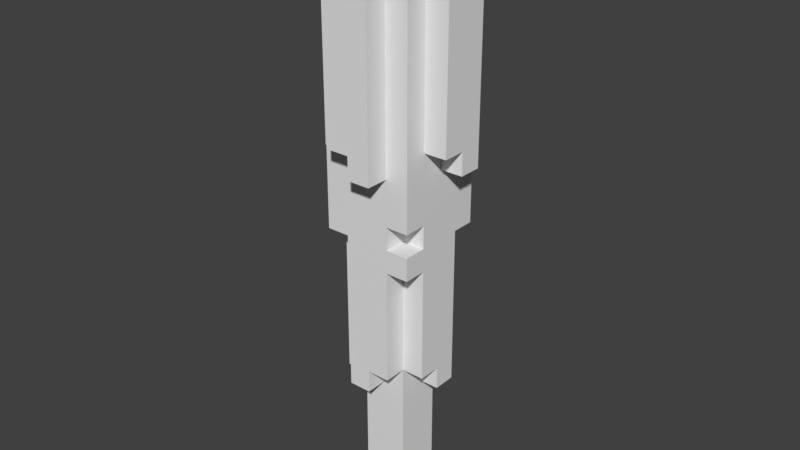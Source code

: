 # Source: Ogre_Club.blend  (saved by Blender 2.79.0; exported with 4.5.12 LTS)
import bpy
from mathutils import Matrix  # noqa: F401  (used for matrix-valued properties, if any)

bpy.ops.wm.read_factory_settings(use_empty=True)
scene = bpy.context.scene
scene.name = 'Scene'

# ---- collections
col_collection_1 = bpy.data.collections.new('Collection 1'); scene.collection.children.link(col_collection_1)
col_collection_2 = bpy.data.collections.new('Collection 2'); scene.collection.children.link(col_collection_2)
col_collection_3 = bpy.data.collections.new('Collection 3'); scene.collection.children.link(col_collection_3)
col_collection_4 = bpy.data.collections.new('Collection 4'); scene.collection.children.link(col_collection_4)
col_collection_5 = bpy.data.collections.new('Collection 5'); scene.collection.children.link(col_collection_5)
col_collection_6 = bpy.data.collections.new('Collection 6'); scene.collection.children.link(col_collection_6)
col_collection_7 = bpy.data.collections.new('Collection 7'); scene.collection.children.link(col_collection_7)
col_collection_8 = bpy.data.collections.new('Collection 8'); scene.collection.children.link(col_collection_8)
col_collection_9 = bpy.data.collections.new('Collection 9'); scene.collection.children.link(col_collection_9)
col_collection_10 = bpy.data.collections.new('Collection 10'); scene.collection.children.link(col_collection_10)
col_collection_11 = bpy.data.collections.new('Collection 11'); scene.collection.children.link(col_collection_11)
col_collection_12 = bpy.data.collections.new('Collection 12'); scene.collection.children.link(col_collection_12)
col_collection_13 = bpy.data.collections.new('Collection 13'); scene.collection.children.link(col_collection_13)
col_collection_14 = bpy.data.collections.new('Collection 14'); scene.collection.children.link(col_collection_14)
col_collection_15 = bpy.data.collections.new('Collection 15'); scene.collection.children.link(col_collection_15)
col_collection_16 = bpy.data.collections.new('Collection 16'); scene.collection.children.link(col_collection_16)
col_collection_17 = bpy.data.collections.new('Collection 17'); scene.collection.children.link(col_collection_17)
col_collection_18 = bpy.data.collections.new('Collection 18'); scene.collection.children.link(col_collection_18)
col_collection_19 = bpy.data.collections.new('Collection 19'); scene.collection.children.link(col_collection_19)
col_collection_20 = bpy.data.collections.new('Collection 20'); scene.collection.children.link(col_collection_20)

# ---- world
world_world = bpy.data.worlds.new('World'); scene.world = world_world
world_world.color = (0.05088, 0.05088, 0.05088)
world_world.use_sun_shadow = False
world_world.sun_shadow_jitter_overblur = 0.0
world_world.cycles.sampling_method = 'MANUAL'

# ---- meshes
me_ogre_club = bpy.data.meshes.new('Ogre Club')
me_ogre_club.from_pydata([(-0.0361, -0.0353, -0.5219), (-0.0361, -0.0353, -0.4862), (-0.0361, 0.0003989, -0.4862), (-0.0361, 0.0003989, -0.5219), (-0.0361, 0.0361, -0.4862), (-0.0361, 0.0361, -0.5219), (-0.0361, -0.0353, -0.4505), (-0.0361, 0.0003989, -0.4505), (-0.0361, 0.0361, -0.4505), (-0.0361, -0.0353, -0.4148), (-0.0361, 0.0003989, -0.4148), (-0.0361, 0.0361, -0.4148), (-0.0361, -0.0353, -0.3791), (-0.0361, 0.0003989, -0.3791), (-0.0361, 0.0361, -0.3791), (-0.0361, -0.0353, -0.3434), (-0.0361, 0.0003989, -0.3434), (-0.0361, 0.0361, -0.3434), (-0.0361, -0.0353, -0.3077), (-0.0361, 0.0003989, -0.3077), (-0.0361, 0.0361, -0.3077), (-0.0361, -0.071, -0.3077), (-0.0361, -0.071, -0.272), (-0.0361, -0.0353, -0.272), (-0.0718, -0.0353, -0.3077), (-0.0718, -0.0353, -0.272), (-0.0718, 0.0003989, -0.272), (-0.0718, 0.0003989, -0.3077), (-0.0361, 0.0003989, -0.272), (-0.0361, 0.0361, -0.272), (-0.0361, 0.0718, -0.272), (-0.0361, 0.0718, -0.3077), (-0.0361, -0.071, -0.2363), (-0.0361, -0.0353, -0.2363), (-0.0718, -0.0353, -0.2363), (-0.0718, 0.0003989, -0.2363), (-0.0718, 0.0361, -0.2363), (-0.0718, 0.0361, -0.272), (-0.0361, 0.0361, -0.2363), (-0.0361, 0.0718, -0.2363), (-0.0361, -0.071, -0.2006), (-0.0361, -0.0353, -0.2006), (-0.0718, -0.0353, -0.2006), (-0.0718, 0.0003989, -0.2006), (-0.0718, 0.0361, -0.2006), (-0.0361, 0.0361, -0.2006), (-0.0361, 0.0718, -0.2006), (-0.0361, -0.071, -0.1649), (-0.0361, -0.0353, -0.1649), (-0.0718, -0.0353, -0.1649), (-0.0718, 0.0003989, -0.1649), (-0.0718, 0.0361, -0.1649), (-0.0361, 0.0361, -0.1649), (-0.0361, 0.0718, -0.1649), (-0.0361, -0.071, -0.1292), (-0.0361, -0.0353, -0.1292), (-0.0718, -0.0353, -0.1292), (-0.0718, 0.0003989, -0.1292), (-0.0718, 0.0361, -0.1292), (-0.0361, 0.0361, -0.1292), (-0.0361, 0.0718, -0.1292), (-0.0361, -0.071, -0.09354), (-0.0361, -0.0353, -0.09354), (-0.0718, -0.0353, -0.09354), (-0.0718, 0.0003989, -0.09354), (-0.0718, 0.0361, -0.09354), (-0.0718, 0.0718, -0.09354), (-0.0718, 0.0718, -0.1292), (-0.0361, -0.071, -0.05784), (-0.0361, -0.0353, -0.05784), (-0.0718, -0.0353, -0.05784), (-0.0718, 0.0003989, -0.05784), (-0.0718, 0.0361, -0.05784), (-0.0361, 0.0361, -0.09354), (-0.0361, 0.0361, -0.05784), (-0.0361, 0.0718, -0.05784), (-0.0361, 0.0718, -0.09354), (-0.0718, -0.071, -0.05784), (-0.0718, -0.071, -0.02214), (-0.0718, -0.0353, -0.02214), (-0.0718, 0.0003989, -0.02214), (-0.0718, 0.0361, -0.02214), (-0.0718, 0.0718, -0.02214), (-0.0718, 0.0718, -0.05784), (-0.0718, -0.071, 0.01356), (-0.0718, -0.0353, 0.01356), (-0.0718, 0.0003989, 0.01356), (-0.0718, 0.0361, 0.01356), (-0.0718, 0.0718, 0.01356), (-0.0718, -0.071, 0.04926), (-0.0718, -0.0353, 0.04926), (-0.0718, 0.0003989, 0.04926), (-0.0718, 0.0361, 0.04926), (-0.0718, 0.0718, 0.04926), (-0.0003989, -0.1067, 0.04926), (-0.0003989, -0.1067, 0.08496), (-0.0003989, -0.071, 0.08496), (-0.0003989, -0.071, 0.04926), (-0.0718, -0.071, 0.08496), (-0.0718, -0.0353, 0.08496), (-0.1075, -0.0353, 0.04926), (-0.1075, -0.0353, 0.08496), (-0.1075, 0.0003989, 0.08496), (-0.1075, 0.0003989, 0.04926), (-0.0718, 0.0003989, 0.08496), (-0.0718, 0.0361, 0.08496), (-0.0718, 0.0718, 0.08496), (-0.0361, 0.0718, 0.04926), (-0.0361, 0.0718, 0.08496), (-0.0361, 0.1075, 0.08496), (-0.0361, 0.1075, 0.04926), (-0.0361, -0.1067, 0.08496), (-0.0361, -0.1067, 0.1207), (-0.0361, -0.071, 0.1207), (-0.0361, -0.071, 0.08496), (-0.0718, -0.071, 0.1207), (-0.0718, -0.0353, 0.1207), (-0.1075, -0.0353, 0.1207), (-0.1075, 0.0003989, 0.1207), (-0.1075, 0.0361, 0.1207), (-0.1075, 0.0361, 0.08496), (-0.0718, 0.0361, 0.1207), (-0.0718, 0.0718, 0.1207), (-0.0361, 0.0718, 0.1207), (-0.0361, 0.1075, 0.1207), (-0.0361, -0.1067, 0.1564), (-0.0361, -0.071, 0.1564), (-0.0718, -0.071, 0.1564), (-0.0718, -0.0353, 0.1564), (-0.1075, -0.0353, 0.1564), (-0.1075, 0.0003989, 0.1564), (-0.1075, 0.0361, 0.1564), (-0.0718, 0.0361, 0.1564), (-0.0718, 0.0718, 0.1564), (-0.0361, 0.0718, 0.1564), (-0.0361, 0.1075, 0.1564), (-0.0361, -0.1067, 0.1921), (-0.0361, -0.071, 0.1921), (-0.0718, -0.071, 0.1921), (-0.0718, -0.0353, 0.1921), (-0.1075, -0.0353, 0.1921), (-0.1075, 0.0003989, 0.1921), (-0.1075, 0.0361, 0.1921), (-0.0718, 0.0361, 0.1921), (-0.0718, 0.0718, 0.1921), (-0.0361, 0.0718, 0.1921), (-0.0361, 0.1075, 0.1921), (-0.0361, -0.1067, 0.2278), (-0.0361, -0.071, 0.2278), (-0.0718, -0.071, 0.2278), (-0.0718, -0.0353, 0.2278), (-0.1075, -0.0353, 0.2278), (-0.1075, 0.0003989, 0.2278), (-0.1075, 0.0361, 0.2278), (-0.0718, 0.0361, 0.2278), (-0.0718, 0.0718, 0.2278), (-0.0361, 0.0718, 0.2278), (-0.0361, 0.1075, 0.2278), (-0.0361, -0.1067, 0.2635), (-0.0361, -0.071, 0.2635), (-0.0718, -0.071, 0.2635), (-0.0718, -0.0353, 0.2635), (-0.1075, -0.0353, 0.2635), (-0.1075, 0.0003989, 0.2635), (-0.1075, 0.0361, 0.2635), (-0.0718, 0.0361, 0.2635), (-0.0718, 0.0718, 0.2635), (-0.0361, 0.0718, 0.2635), (-0.0361, 0.1075, 0.2635), (-0.0361, -0.1067, 0.2992), (-0.0361, -0.071, 0.2992), (-0.0718, -0.071, 0.2992), (-0.0718, -0.0353, 0.2992), (-0.1075, -0.0353, 0.2992), (-0.1075, 0.0003989, 0.2992), (-0.1075, 0.0361, 0.2992), (-0.0718, 0.0361, 0.2992), (-0.0718, 0.0718, 0.2992), (-0.0361, 0.0718, 0.2992), (-0.0361, 0.1075, 0.2992), (-0.0003989, -0.1067, 0.2992), (-0.0003989, -0.1067, 0.3349), (-0.0003989, -0.071, 0.3349), (-0.0003989, -0.071, 0.2992), (-0.0718, -0.071, 0.3349), (-0.0718, -0.0353, 0.3349), (-0.0718, 0.0003989, 0.3349), (-0.0718, 0.0003989, 0.2992), (-0.1075, 0.0003989, 0.3349), (-0.1075, 0.0361, 0.3349), (-0.0718, 0.0361, 0.3349), (-0.0718, 0.0718, 0.3349), (-0.0361, 0.0718, 0.3349), (-0.0361, 0.1075, 0.3349), (-0.0718, -0.071, 0.3706), (-0.0718, -0.0353, 0.3706), (-0.0718, 0.0003989, 0.3706), (-0.0718, 0.0361, 0.3706), (-0.0718, 0.0718, 0.3706), (-0.0361, -0.071, 0.3706), (-0.0361, -0.071, 0.4063), (-0.0361, -0.0353, 0.4063), (-0.0361, -0.0353, 0.3706), (-0.0361, 0.0003989, 0.4063), (-0.0361, 0.0003989, 0.3706), (-0.0718, 0.0003989, 0.4063), (-0.0718, 0.0361, 0.4063), (-0.0003989, 0.0361, 0.3706), (-0.0003989, 0.0361, 0.4063), (-0.0003989, 0.0718, 0.4063), (-0.0003989, 0.0718, 0.3706), (0.0353, -0.0353, -0.5219), (0.0353, 0.0003989, -0.5219), (0.0353, 0.0003989, -0.4862), (0.0353, -0.0353, -0.4862), (0.0353, 0.0361, -0.5219), (0.0353, 0.0361, -0.4862), (0.0353, 0.0003989, -0.4505), (0.0353, -0.0353, -0.4505), (0.0353, 0.0361, -0.4505), (0.0353, 0.0003989, -0.4148), (0.0353, -0.0353, -0.4148), (0.0353, 0.0361, -0.4148), (0.0353, 0.0003989, -0.3791), (0.0353, -0.0353, -0.3791), (0.0353, 0.0361, -0.3791), (0.0353, 0.0003989, -0.3434), (0.0353, -0.0353, -0.3434), (0.0353, 0.0361, -0.3434), (0.0353, 0.0003989, -0.3077), (0.0353, -0.0353, -0.3077), (0.0353, 0.0361, -0.3077), (-0.0003989, -0.071, -0.3077), (-0.0003989, -0.0353, -0.3077), (-0.0003989, -0.0353, -0.272), (-0.0003989, -0.071, -0.272), (0.0353, 0.0003989, -0.272), (0.0353, -0.0353, -0.272), (0.071, 0.0003989, -0.3077), (0.071, 0.0361, -0.3077), (0.071, 0.0361, -0.272), (0.071, 0.0003989, -0.272), (-0.0003989, 0.0361, -0.3077), (-0.0003989, 0.0718, -0.3077), (-0.0003989, 0.0718, -0.272), (-0.0003989, 0.0361, -0.272), (0.0353, -0.071, -0.272), (0.0353, -0.0353, -0.2363), (0.0353, -0.071, -0.2363), (0.071, -0.0353, -0.272), (0.071, 0.0003989, -0.2363), (0.071, -0.0353, -0.2363), (0.071, 0.0361, -0.2363), (0.0353, 0.0361, -0.272), (0.0353, 0.0718, -0.272), (0.0353, 0.0718, -0.2363), (0.0353, 0.0361, -0.2363), (0.0353, -0.0353, -0.2006), (0.0353, -0.071, -0.2006), (0.071, 0.0003989, -0.2006), (0.071, -0.0353, -0.2006), (0.071, 0.0361, -0.2006), (0.0353, 0.0718, -0.2006), (0.0353, 0.0361, -0.2006), (0.0353, -0.0353, -0.1649), (0.0353, -0.071, -0.1649), (0.071, 0.0003989, -0.1649), (0.071, -0.0353, -0.1649), (0.071, 0.0361, -0.1649), (0.0353, 0.0718, -0.1649), (0.0353, 0.0361, -0.1649), (0.0353, -0.0353, -0.1292), (0.0353, -0.071, -0.1292), (0.071, 0.0003989, -0.1292), (0.071, -0.0353, -0.1292), (0.071, 0.0361, -0.1292), (0.0353, 0.0718, -0.1292), (0.0353, 0.0361, -0.1292), (0.0353, -0.0353, -0.09354), (0.0353, -0.071, -0.09354), (0.071, 0.0003989, -0.09354), (0.071, -0.0353, -0.09354), (0.071, 0.0361, -0.09354), (0.0353, 0.0718, -0.09354), (0.0353, 0.0361, -0.09354), (0.071, -0.071, -0.09354), (0.071, -0.0353, -0.05784), (0.071, -0.071, -0.05784), (0.071, 0.0003989, -0.05784), (0.071, 0.0361, -0.05784), (0.0353, 0.0718, -0.05784), (0.0353, 0.0361, -0.05784), (0.0353, -0.071, -0.05784), (0.0353, -0.0353, -0.05784), (0.0353, -0.0353, -0.02214), (0.0353, -0.071, -0.02214), (0.071, 0.0003989, -0.02214), (0.071, -0.0353, -0.02214), (0.071, 0.0361, -0.02214), (0.071, 0.0718, -0.05784), (0.071, 0.0718, -0.02214), (0.071, -0.071, -0.02214), (0.071, -0.0353, 0.01356), (0.071, -0.071, 0.01356), (0.071, 0.0003989, 0.01356), (0.071, 0.0361, 0.01356), (0.071, 0.0718, 0.01356), (0.071, -0.0353, 0.04926), (0.071, -0.071, 0.04926), (0.071, 0.0003989, 0.04926), (0.071, 0.0361, 0.04926), (0.071, 0.0718, 0.04926), (0.0353, -0.1067, 0.04926), (0.0353, -0.071, 0.04926), (0.0353, -0.071, 0.08496), (0.0353, -0.1067, 0.08496), (0.071, -0.0353, 0.08496), (0.071, -0.071, 0.08496), (0.071, 0.0003989, 0.08496), (0.1067, 0.0003989, 0.04926), (0.1067, 0.0361, 0.04926), (0.1067, 0.0361, 0.08496), (0.1067, 0.0003989, 0.08496), (0.071, 0.0718, 0.08496), (0.071, 0.0361, 0.08496), (-0.0003989, 0.0718, 0.04926), (-0.0003989, 0.1075, 0.04926), (-0.0003989, 0.1075, 0.08496), (-0.0003989, 0.0718, 0.08496), (0.0353, -0.071, 0.1207), (0.0353, -0.1067, 0.1207), (0.071, -0.0353, 0.1207), (0.071, -0.071, 0.1207), (0.1067, -0.0353, 0.08496), (0.1067, 0.0003989, 0.1207), (0.1067, -0.0353, 0.1207), (0.1067, 0.0361, 0.1207), (0.071, 0.0718, 0.1207), (0.071, 0.0361, 0.1207), (0.0353, 0.0718, 0.08496), (0.0353, 0.1075, 0.08496), (0.0353, 0.1075, 0.1207), (0.0353, 0.0718, 0.1207), (0.0353, -0.071, 0.1564), (0.0353, -0.1067, 0.1564), (0.071, -0.0353, 0.1564), (0.071, -0.071, 0.1564), (0.1067, 0.0003989, 0.1564), (0.1067, -0.0353, 0.1564), (0.1067, 0.0361, 0.1564), (0.071, 0.0718, 0.1564), (0.071, 0.0361, 0.1564), (0.0353, 0.1075, 0.1564), (0.0353, 0.0718, 0.1564), (0.0353, -0.071, 0.1921), (0.0353, -0.1067, 0.1921), (0.071, -0.0353, 0.1921), (0.071, -0.071, 0.1921), (0.1067, 0.0003989, 0.1921), (0.1067, -0.0353, 0.1921), (0.1067, 0.0361, 0.1921), (0.071, 0.0718, 0.1921), (0.071, 0.0361, 0.1921), (0.0353, 0.1075, 0.1921), (0.0353, 0.0718, 0.1921), (0.0353, -0.071, 0.2278), (0.0353, -0.1067, 0.2278), (0.071, -0.0353, 0.2278), (0.071, -0.071, 0.2278), (0.1067, 0.0003989, 0.2278), (0.1067, -0.0353, 0.2278), (0.1067, 0.0361, 0.2278), (0.071, 0.0718, 0.2278), (0.071, 0.0361, 0.2278), (0.0353, 0.1075, 0.2278), (0.0353, 0.0718, 0.2278), (0.0353, -0.071, 0.2635), (0.0353, -0.1067, 0.2635), (0.071, -0.0353, 0.2635), (0.071, -0.071, 0.2635), (0.1067, 0.0003989, 0.2635), (0.1067, -0.0353, 0.2635), (0.1067, 0.0361, 0.2635), (0.071, 0.0718, 0.2635), (0.071, 0.0361, 0.2635), (0.0353, 0.1075, 0.2635), (0.0353, 0.0718, 0.2635), (0.0353, -0.071, 0.2992), (0.0353, -0.1067, 0.2992), (0.071, -0.0353, 0.2992), (0.071, -0.071, 0.2992), (0.1067, 0.0003989, 0.2992), (0.1067, -0.0353, 0.2992), (0.1067, 0.0361, 0.2992), (0.071, 0.0718, 0.2992), (0.071, 0.0361, 0.2992), (0.0353, 0.1075, 0.2992), (0.0353, 0.0718, 0.2992), (0.0353, -0.071, 0.3349), (0.0353, -0.1067, 0.3349), (0.071, -0.0353, 0.3349), (0.071, -0.071, 0.3349), (0.1067, 0.0003989, 0.3349), (0.1067, -0.0353, 0.3349), (0.071, 0.0003989, 0.2992), (0.071, 0.0361, 0.3349), (0.071, 0.0003989, 0.3349), (0.071, 0.0718, 0.3349), (-0.0003989, 0.0718, 0.2992), (-0.0003989, 0.1075, 0.2992), (-0.0003989, 0.1075, 0.3349), (-0.0003989, 0.0718, 0.3349), (0.071, -0.0353, 0.3706), (0.071, -0.071, 0.3706), (0.071, 0.0003989, 0.3706), (0.071, 0.0361, 0.3706), (0.071, 0.0718, 0.3706), (-0.0003989, -0.071, 0.3706), (-0.0003989, -0.0353, 0.3706), (-0.0003989, -0.0353, 0.4063), (-0.0003989, -0.071, 0.4063), (0.0353, -0.0353, 0.3706), (0.0353, 0.0003989, 0.3706), (0.0353, 0.0003989, 0.4063), (0.0353, -0.0353, 0.4063), (0.071, 0.0361, 0.4063), (0.071, 0.0003989, 0.4063), (0.0353, 0.0361, 0.3706), (0.0353, 0.0718, 0.3706), (0.0353, 0.0718, 0.4063), (0.0353, 0.0361, 0.4063), (-0.0003989, -0.0353, -0.5219), (-0.0003989, -0.0353, -0.4862), (-0.0003989, -0.0353, -0.4505), (-0.0003989, -0.0353, -0.4148), (-0.0003989, -0.0353, -0.3791), (-0.0003989, -0.0353, -0.3434), (-0.0003989, -0.071, -0.2363), (-0.0003989, -0.071, -0.2006), (-0.0003989, -0.071, -0.1649), (-0.0003989, -0.071, -0.1292), (-0.0003989, -0.071, -0.09354), (-0.0003989, -0.071, -0.05784), (-0.0361, -0.071, -0.02214), (-0.0003989, -0.071, -0.02214), (-0.0361, -0.071, 0.01356), (-0.0003989, -0.071, 0.01356), (0.0353, -0.071, 0.01356), (-0.0361, -0.071, 0.04926), (-0.0003989, -0.1067, 0.1207), (-0.0003989, -0.1067, 0.1564), (-0.0003989, -0.1067, 0.1921), (-0.0003989, -0.1067, 0.2278), (-0.0003989, -0.1067, 0.2635), (-0.0361, -0.071, 0.3349), (0.0353, -0.071, 0.3706), (-0.0003989, 0.0361, -0.4862), (-0.0003989, 0.0361, -0.5219), (-0.0003989, 0.0361, -0.4505), (-0.0003989, 0.0361, -0.4148), (-0.0003989, 0.0361, -0.3791), (-0.0003989, 0.0361, -0.3434), (-0.0003989, 0.0718, -0.2363), (-0.0003989, 0.0718, -0.2006), (-0.0003989, 0.0718, -0.1649), (-0.0003989, 0.0718, -0.1292), (-0.0003989, 0.0718, -0.09354), (-0.0003989, 0.0718, -0.05784), (-0.0361, 0.0718, -0.02214), (-0.0003989, 0.0718, -0.02214), (0.0353, 0.0718, -0.02214), (-0.0361, 0.0718, 0.01356), (-0.0003989, 0.0718, 0.01356), (0.0353, 0.0718, 0.01356), (0.0353, 0.0718, 0.04926), (-0.0003989, 0.1075, 0.1207), (-0.0003989, 0.1075, 0.1564), (-0.0003989, 0.1075, 0.1921), (-0.0003989, 0.1075, 0.2278), (-0.0003989, 0.1075, 0.2635), (0.0353, 0.0718, 0.3349), (-0.0361, 0.0718, 0.3706), (-0.0361, 0.0361, 0.4063), (-0.0361, 0.0361, 0.3706), (-0.0003989, 0.0003989, -0.5219), (-0.0003989, 0.0003989, 0.4063)], [], [(0, 1, 2, 3), (3, 2, 4, 5), (1, 6, 7, 2), (2, 7, 8, 4), (6, 9, 10, 7), (7, 10, 11, 8), (9, 12, 13, 10), (10, 13, 14, 11), (12, 15, 16, 13), (13, 16, 17, 14), (15, 18, 19, 16), (16, 19, 20, 17), (21, 22, 23, 18), (24, 25, 26, 27), (19, 28, 29, 20), (20, 29, 30, 31), (22, 32, 33, 23), (25, 34, 35, 26), (26, 35, 36, 37), (29, 38, 39, 30), (32, 40, 41, 33), (34, 42, 43, 35), (35, 43, 44, 36), (38, 45, 46, 39), (40, 47, 48, 41), (42, 49, 50, 43), (43, 50, 51, 44), (45, 52, 53, 46), (47, 54, 55, 48), (49, 56, 57, 50), (50, 57, 58, 51), (52, 59, 60, 53), (54, 61, 62, 55), (56, 63, 64, 57), (57, 64, 65, 58), (58, 65, 66, 67), (61, 68, 69, 62), (63, 70, 71, 64), (64, 71, 72, 65), (73, 74, 75, 76), (77, 78, 79, 70), (70, 79, 80, 71), (71, 80, 81, 72), (72, 81, 82, 83), (78, 84, 85, 79), (79, 85, 86, 80), (80, 86, 87, 81), (81, 87, 88, 82), (84, 89, 90, 85), (85, 90, 91, 86), (86, 91, 92, 87), (87, 92, 93, 88), (94, 95, 96, 97), (89, 98, 99, 90), (100, 101, 102, 103), (91, 104, 105, 92), (92, 105, 106, 93), (107, 108, 109, 110), (111, 112, 113, 114), (98, 115, 116, 99), (101, 117, 118, 102), (102, 118, 119, 120), (105, 121, 122, 106), (108, 123, 124, 109), (112, 125, 126, 113), (115, 127, 128, 116), (117, 129, 130, 118), (118, 130, 131, 119), (121, 132, 133, 122), (123, 134, 135, 124), (125, 136, 137, 126), (127, 138, 139, 128), (129, 140, 141, 130), (130, 141, 142, 131), (132, 143, 144, 133), (134, 145, 146, 135), (136, 147, 148, 137), (138, 149, 150, 139), (140, 151, 152, 141), (141, 152, 153, 142), (143, 154, 155, 144), (145, 156, 157, 146), (147, 158, 159, 148), (149, 160, 161, 150), (151, 162, 163, 152), (152, 163, 164, 153), (154, 165, 166, 155), (156, 167, 168, 157), (158, 169, 170, 159), (160, 171, 172, 161), (162, 173, 174, 163), (163, 174, 175, 164), (165, 176, 177, 166), (167, 178, 179, 168), (180, 181, 182, 183), (171, 184, 185, 172), (172, 185, 186, 187), (174, 188, 189, 175), (176, 190, 191, 177), (178, 192, 193, 179), (184, 194, 195, 185), (185, 195, 196, 186), (186, 196, 197, 190), (190, 197, 198, 191), (199, 200, 201, 202), (202, 201, 203, 204), (196, 205, 206, 197), (207, 208, 209, 210), (211, 212, 213, 214), (212, 215, 216, 213), (214, 213, 217, 218), (213, 216, 219, 217), (218, 217, 220, 221), (217, 219, 222, 220), (221, 220, 223, 224), (220, 222, 225, 223), (224, 223, 226, 227), (223, 225, 228, 226), (227, 226, 229, 230), (226, 228, 231, 229), (232, 233, 234, 235), (230, 229, 236, 237), (238, 239, 240, 241), (242, 243, 244, 245), (246, 237, 247, 248), (249, 241, 250, 251), (241, 240, 252, 250), (253, 254, 255, 256), (248, 247, 257, 258), (251, 250, 259, 260), (250, 252, 261, 259), (256, 255, 262, 263), (258, 257, 264, 265), (260, 259, 266, 267), (259, 261, 268, 266), (263, 262, 269, 270), (265, 264, 271, 272), (267, 266, 273, 274), (266, 268, 275, 273), (270, 269, 276, 277), (272, 271, 278, 279), (274, 273, 280, 281), (273, 275, 282, 280), (277, 276, 283, 284), (285, 281, 286, 287), (281, 280, 288, 286), (280, 282, 289, 288), (284, 283, 290, 291), (292, 293, 294, 295), (286, 288, 296, 297), (288, 289, 298, 296), (289, 299, 300, 298), (301, 297, 302, 303), (297, 296, 304, 302), (296, 298, 305, 304), (298, 300, 306, 305), (303, 302, 307, 308), (302, 304, 309, 307), (304, 305, 310, 309), (305, 306, 311, 310), (312, 313, 314, 315), (308, 307, 316, 317), (307, 309, 318, 316), (319, 320, 321, 322), (310, 311, 323, 324), (325, 326, 327, 328), (315, 314, 329, 330), (317, 316, 331, 332), (333, 322, 334, 335), (322, 321, 336, 334), (324, 323, 337, 338), (339, 340, 341, 342), (330, 329, 343, 344), (332, 331, 345, 346), (335, 334, 347, 348), (334, 336, 349, 347), (338, 337, 350, 351), (342, 341, 352, 353), (344, 343, 354, 355), (346, 345, 356, 357), (348, 347, 358, 359), (347, 349, 360, 358), (351, 350, 361, 362), (353, 352, 363, 364), (355, 354, 365, 366), (357, 356, 367, 368), (359, 358, 369, 370), (358, 360, 371, 369), (362, 361, 372, 373), (364, 363, 374, 375), (366, 365, 376, 377), (368, 367, 378, 379), (370, 369, 380, 381), (369, 371, 382, 380), (373, 372, 383, 384), (375, 374, 385, 386), (377, 376, 387, 388), (379, 378, 389, 390), (381, 380, 391, 392), (380, 382, 393, 391), (384, 383, 394, 395), (386, 385, 396, 397), (388, 387, 398, 399), (390, 389, 400, 401), (392, 391, 402, 403), (404, 395, 405, 406), (395, 394, 407, 405), (408, 409, 410, 411), (401, 400, 412, 413), (400, 406, 414, 412), (406, 405, 415, 414), (405, 407, 416, 415), (417, 418, 419, 420), (421, 422, 423, 424), (414, 415, 425, 426), (427, 428, 429, 430), (0, 431, 432, 1), (431, 211, 214, 432), (1, 432, 433, 6), (432, 214, 218, 433), (6, 433, 434, 9), (433, 218, 221, 434), (9, 434, 435, 12), (434, 221, 224, 435), (12, 435, 436, 15), (435, 224, 227, 436), (15, 436, 233, 18), (436, 227, 230, 233), (21, 232, 235, 22), (24, 18, 23, 25), (233, 230, 237, 234), (229, 238, 241, 236), (22, 235, 437, 32), (235, 246, 248, 437), (25, 23, 33, 34), (237, 249, 251, 247), (32, 437, 438, 40), (437, 248, 258, 438), (34, 33, 41, 42), (247, 251, 260, 257), (40, 438, 439, 47), (438, 258, 265, 439), (42, 41, 48, 49), (257, 260, 267, 264), (47, 439, 440, 54), (439, 265, 272, 440), (49, 48, 55, 56), (264, 267, 274, 271), (54, 440, 441, 61), (440, 272, 279, 441), (56, 55, 62, 63), (271, 274, 281, 278), (61, 441, 442, 68), (441, 279, 292, 442), (279, 285, 287, 292), (63, 62, 69, 70), (77, 68, 443, 78), (68, 442, 444, 443), (442, 292, 295, 444), (293, 286, 297, 294), (78, 443, 445, 84), (443, 444, 446, 445), (444, 295, 447, 446), (295, 301, 303, 447), (84, 445, 448, 89), (445, 446, 97, 448), (446, 447, 313, 97), (447, 303, 308, 313), (94, 312, 315, 95), (89, 448, 114, 98), (448, 97, 96, 114), (313, 308, 317, 314), (100, 90, 99, 101), (309, 319, 322, 318), (111, 95, 449, 112), (95, 315, 330, 449), (98, 114, 113, 115), (314, 317, 332, 329), (101, 99, 116, 117), (316, 333, 335, 331), (112, 449, 450, 125), (449, 330, 344, 450), (115, 113, 126, 127), (329, 332, 346, 343), (117, 116, 128, 129), (331, 335, 348, 345), (125, 450, 451, 136), (450, 344, 355, 451), (127, 126, 137, 138), (343, 346, 357, 354), (129, 128, 139, 140), (345, 348, 359, 356), (136, 451, 452, 147), (451, 355, 366, 452), (138, 137, 148, 149), (354, 357, 368, 365), (140, 139, 150, 151), (356, 359, 370, 367), (147, 452, 453, 158), (452, 366, 377, 453), (149, 148, 159, 160), (365, 368, 379, 376), (151, 150, 161, 162), (367, 370, 381, 378), (158, 453, 180, 169), (453, 377, 388, 180), (160, 159, 170, 171), (376, 379, 390, 387), (162, 161, 172, 173), (378, 381, 392, 389), (180, 388, 399, 181), (171, 170, 454, 184), (170, 183, 182, 454), (387, 390, 401, 398), (389, 392, 403, 400), (174, 187, 186, 188), (184, 454, 199, 194), (454, 182, 417, 199), (182, 398, 455, 417), (398, 401, 413, 455), (199, 417, 420, 200), (418, 421, 424, 419), (196, 204, 203, 205), (422, 414, 426, 423), (5, 4, 456, 457), (457, 456, 216, 215), (4, 8, 458, 456), (456, 458, 219, 216), (8, 11, 459, 458), (458, 459, 222, 219), (11, 14, 460, 459), (459, 460, 225, 222), (14, 17, 461, 460), (460, 461, 228, 225), (17, 20, 242, 461), (461, 242, 231, 228), (27, 26, 28, 19), (242, 245, 253, 231), (231, 253, 240, 239), (31, 30, 244, 243), (37, 36, 38, 29), (253, 256, 252, 240), (30, 39, 462, 244), (244, 462, 255, 254), (36, 44, 45, 38), (256, 263, 261, 252), (39, 46, 463, 462), (462, 463, 262, 255), (44, 51, 52, 45), (263, 270, 268, 261), (46, 53, 464, 463), (463, 464, 269, 262), (51, 58, 59, 52), (270, 277, 275, 268), (53, 60, 465, 464), (464, 465, 276, 269), (277, 284, 282, 275), (67, 66, 76, 60), (60, 76, 466, 465), (465, 466, 283, 276), (65, 72, 74, 73), (284, 291, 289, 282), (76, 75, 467, 466), (466, 467, 290, 283), (83, 82, 468, 75), (75, 468, 469, 467), (467, 469, 470, 290), (290, 470, 300, 299), (82, 88, 471, 468), (468, 471, 472, 469), (469, 472, 473, 470), (470, 473, 306, 300), (88, 93, 107, 471), (471, 107, 325, 472), (472, 325, 474, 473), (473, 474, 311, 306), (103, 102, 104, 91), (310, 324, 321, 320), (93, 106, 108, 107), (325, 328, 339, 474), (474, 339, 323, 311), (110, 109, 327, 326), (120, 119, 121, 105), (324, 338, 336, 321), (106, 122, 123, 108), (339, 342, 337, 323), (109, 124, 475, 327), (327, 475, 341, 340), (119, 131, 132, 121), (338, 351, 349, 336), (122, 133, 134, 123), (342, 353, 350, 337), (124, 135, 476, 475), (475, 476, 352, 341), (131, 142, 143, 132), (351, 362, 360, 349), (133, 144, 145, 134), (353, 364, 361, 350), (135, 146, 477, 476), (476, 477, 363, 352), (142, 153, 154, 143), (362, 373, 371, 360), (144, 155, 156, 145), (364, 375, 372, 361), (146, 157, 478, 477), (477, 478, 374, 363), (153, 164, 165, 154), (373, 384, 382, 371), (155, 166, 167, 156), (375, 386, 383, 372), (157, 168, 479, 478), (478, 479, 385, 374), (164, 175, 176, 165), (384, 395, 393, 382), (166, 177, 178, 167), (386, 397, 394, 383), (168, 179, 409, 479), (479, 409, 396, 385), (404, 406, 402, 391), (175, 189, 190, 176), (177, 191, 192, 178), (408, 411, 480, 397), (397, 480, 407, 394), (179, 193, 410, 409), (191, 198, 481, 192), (192, 481, 210, 411), (411, 210, 428, 480), (480, 428, 416, 407), (197, 206, 482, 483), (483, 482, 208, 207), (427, 430, 425, 415), (210, 209, 429, 428), (0, 3, 484, 431), (431, 484, 212, 211), (3, 5, 457, 484), (484, 457, 215, 212), (21, 18, 233, 232), (24, 27, 19, 18), (229, 231, 239, 238), (20, 31, 243, 242), (235, 234, 237, 246), (237, 236, 241, 249), (26, 37, 29, 28), (245, 244, 254, 253), (58, 67, 60, 59), (279, 278, 281, 285), (77, 70, 69, 68), (72, 83, 75, 74), (291, 290, 299, 289), (295, 294, 297, 301), (94, 97, 313, 312), (100, 103, 91, 90), (309, 310, 320, 319), (107, 110, 326, 325), (111, 114, 96, 95), (316, 318, 322, 333), (102, 120, 105, 104), (328, 327, 340, 339), (65, 73, 76, 66), (292, 287, 286, 293), (169, 180, 183, 170), (173, 172, 187, 174), (404, 391, 393, 395), (408, 397, 396, 409), (181, 399, 398, 182), (400, 403, 402, 406), (188, 186, 190, 189), (192, 411, 410, 193), (194, 199, 202, 195), (417, 455, 421, 418), (455, 413, 412, 421), (195, 202, 204, 196), (421, 412, 414, 422), (197, 483, 481, 198), (483, 207, 210, 481), (427, 415, 416, 428), (200, 420, 419, 201), (201, 419, 485, 203), (419, 424, 423, 485), (205, 203, 482, 206), (203, 485, 208, 482), (485, 423, 430, 208), (423, 426, 425, 430), (208, 430, 429, 209)])
_ca = me_ogre_club.color_attributes.new('Col', 'BYTE_COLOR', 'CORNER')
_ca.data.foreach_set('color', [0.0999, 0.04817, 0.04817, 1.0, 0.0999, 0.04817, 0.04817, 1.0, 0.0999, 0.04817, 0.04817, 1.0, 0.0999, 0.04817, 0.04817, 1.0, 0.0999, 0.04817, 0.04817, 1.0, 0.0999, 0.04817, 0.04817, 1.0, 0.0999, 0.04817, 0.04817, 1.0, 0.0999, 0.04817, 0.04817, 1.0, 0.0999, 0.04817, 0.04817, 1.0, 0.0999, 0.04817, 0.04817, 1.0, 0.0999, 0.04817, 0.04817, 1.0, 0.0999, 0.04817, 0.04817, 1.0, 0.0999, 0.04817, 0.04817, 1.0, 0.0999, 0.04817, 0.04817, 1.0, 0.0999, 0.04817, 0.04817, 1.0, 0.0999, 0.04817, 0.04817, 1.0, 0.0999, 0.04817, 0.04817, 1.0, 0.0999, 0.04817, 0.04817, 1.0, 0.0999, 0.04817, 0.04817, 1.0, 0.0999, 0.04817, 0.04817, 1.0, 0.0999, 0.04817, 0.04817, 1.0, 0.0999, 0.04817, 0.04817, 1.0, 0.0999, 0.04817, 0.04817, 1.0, 0.0999, 0.04817, 0.04817, 1.0, 0.1946, 0.09084, 0.09084, 1.0, 0.1946, 0.09084, 0.09084, 1.0, 0.1946, 0.09084, 0.09084, 1.0, 0.1946, 0.09084, 0.09084, 1.0, 0.1946, 0.09084, 0.09084, 1.0, 0.1946, 0.09084, 0.09084, 1.0, 0.1946, 0.09084, 0.09084, 1.0, 0.1946, 0.09084, 0.09084, 1.0, 0.2462, 0.2462, 0.2462, 1.0, 0.2462, 0.2462, 0.2462, 1.0, 0.2462, 0.2462, 0.2462, 1.0, 0.2462, 0.2462, 0.2462, 1.0, 0.2462, 0.2462, 0.2462, 1.0, 0.2462, 0.2462, 0.2462, 1.0, 0.2462, 0.2462, 0.2462, 1.0, 0.2462, 0.2462, 0.2462, 1.0, 0.1946, 0.09084, 0.09084, 1.0, 0.1946, 0.09084, 0.09084, 1.0, 0.1946, 0.09084, 0.09084, 1.0, 0.1946, 0.09084, 0.09084, 1.0, 0.1946, 0.09084, 0.09084, 1.0, 0.1946, 0.09084, 0.09084, 1.0, 0.1946, 0.09084, 0.09084, 1.0, 0.1946, 0.09084, 0.09084, 1.0, 0.0999, 0.04817, 0.04817, 1.0, 0.0999, 0.04817, 0.04817, 1.0, 0.0999, 0.04817, 0.04817, 1.0, 0.0999, 0.04817, 0.04817, 1.0, 0.0999, 0.04817, 0.04817, 1.0, 0.0999, 0.04817, 0.04817, 1.0, 0.0999, 0.04817, 0.04817, 1.0, 0.0999, 0.04817, 0.04817, 1.0, 0.0999, 0.04817, 0.04817, 1.0, 0.0999, 0.04817, 0.04817, 1.0, 0.0999, 0.04817, 0.04817, 1.0, 0.0999, 0.04817, 0.04817, 1.0, 0.0999, 0.04817, 0.04817, 1.0, 0.0999, 0.04817, 0.04817, 1.0, 0.0999, 0.04817, 0.04817, 1.0, 0.0999, 0.04817, 0.04817, 1.0, 0.0999, 0.04817, 0.04817, 1.0, 0.0999, 0.04817, 0.04817, 1.0, 0.0999, 0.04817, 0.04817, 1.0, 0.0999, 0.04817, 0.04817, 1.0, 0.0999, 0.04817, 0.04817, 1.0, 0.0999, 0.04817, 0.04817, 1.0, 0.0999, 0.04817, 0.04817, 1.0, 0.0999, 0.04817, 0.04817, 1.0, 0.0999, 0.04817, 0.04817, 1.0, 0.0999, 0.04817, 0.04817, 1.0, 0.0999, 0.04817, 0.04817, 1.0, 0.0999, 0.04817, 0.04817, 1.0, 0.0999, 0.04817, 0.04817, 1.0, 0.0999, 0.04817, 0.04817, 1.0, 0.0999, 0.04817, 0.04817, 1.0, 0.0999, 0.04817, 0.04817, 1.0, 0.0999, 0.04817, 0.04817, 1.0, 0.0999, 0.04817, 0.04817, 1.0, 0.0999, 0.04817, 0.04817, 1.0, 0.0999, 0.04817, 0.04817, 1.0, 0.0999, 0.04817, 0.04817, 1.0, 0.0999, 0.04817, 0.04817, 1.0, 0.0999, 0.04817, 0.04817, 1.0, 0.0999, 0.04817, 0.04817, 1.0, 0.0999, 0.04817, 0.04817, 1.0, 0.0999, 0.04817, 0.04817, 1.0, 0.0999, 0.04817, 0.04817, 1.0, 0.0999, 0.04817, 0.04817, 1.0, 0.0999, 0.04817, 0.04817, 1.0, 0.0999, 0.04817, 0.04817, 1.0, 0.0999, 0.04817, 0.04817, 1.0, 0.0999, 0.04817, 0.04817, 1.0, 0.0999, 0.04817, 0.04817, 1.0, 0.0999, 0.04817, 0.04817, 1.0, 0.0999, 0.04817, 0.04817, 1.0, 0.0999, 0.04817, 0.04817, 1.0, 0.0999, 0.04817, 0.04817, 1.0, 0.0999, 0.04817, 0.04817, 1.0, 0.0999, 0.04817, 0.04817, 1.0, 0.0999, 0.04817, 0.04817, 1.0, 0.0999, 0.04817, 0.04817, 1.0, 0.0999, 0.04817, 0.04817, 1.0, 0.0999, 0.04817, 0.04817, 1.0, 0.0999, 0.04817, 0.04817, 1.0, 0.0999, 0.04817, 0.04817, 1.0, 0.0999, 0.04817, 0.04817, 1.0, 0.0999, 0.04817, 0.04817, 1.0, 0.0999, 0.04817, 0.04817, 1.0, 0.0999, 0.04817, 0.04817, 1.0, 0.0999, 0.04817, 0.04817, 1.0, 0.0999, 0.04817, 0.04817, 1.0, 0.0999, 0.04817, 0.04817, 1.0, 0.0999, 0.04817, 0.04817, 1.0, 0.0999, 0.04817, 0.04817, 1.0, 0.0999, 0.04817, 0.04817, 1.0, 0.0999, 0.04817, 0.04817, 1.0, 0.0999, 0.04817, 0.04817, 1.0, 0.0999, 0.04817, 0.04817, 1.0, 0.0999, 0.04817, 0.04817, 1.0, 0.0999, 0.04817, 0.04817, 1.0, 0.0999, 0.04817, 0.04817, 1.0, 0.0999, 0.04817, 0.04817, 1.0, 0.0999, 0.04817, 0.04817, 1.0, 0.0999, 0.04817, 0.04817, 1.0, 0.0999, 0.04817, 0.04817, 1.0, 0.0999, 0.04817, 0.04817, 1.0, 0.0999, 0.04817, 0.04817, 1.0, 0.0999, 0.04817, 0.04817, 1.0, 0.0999, 0.04817, 0.04817, 1.0, 0.0999, 0.04817, 0.04817, 1.0, 0.0999, 0.04817, 0.04817, 1.0, 0.0999, 0.04817, 0.04817, 1.0, 0.0999, 0.04817, 0.04817, 1.0, 0.0999, 0.04817, 0.04817, 1.0, 0.0999, 0.04817, 0.04817, 1.0, 0.0999, 0.04817, 0.04817, 1.0, 0.0999, 0.04817, 0.04817, 1.0, 0.0999, 0.04817, 0.04817, 1.0, 0.0999, 0.04817, 0.04817, 1.0, 0.0999, 0.04817, 0.04817, 1.0, 0.0999, 0.04817, 0.04817, 1.0, 0.0999, 0.04817, 0.04817, 1.0, 0.0999, 0.04817, 0.04817, 1.0, 0.0999, 0.04817, 0.04817, 1.0, 0.0999, 0.04817, 0.04817, 1.0, 0.0999, 0.04817, 0.04817, 1.0, 0.0999, 0.04817, 0.04817, 1.0, 0.0999, 0.04817, 0.04817, 1.0, 0.0999, 0.04817, 0.04817, 1.0, 0.0999, 0.04817, 0.04817, 1.0, 0.0999, 0.04817, 0.04817, 1.0, 0.0999, 0.04817, 0.04817, 1.0, 0.0999, 0.04817, 0.04817, 1.0, 0.0999, 0.04817, 0.04817, 1.0, 0.0999, 0.04817, 0.04817, 1.0, 0.0999, 0.04817, 0.04817, 1.0, 0.0999, 0.04817, 0.04817, 1.0, 0.0999, 0.04817, 0.04817, 1.0, 0.0999, 0.04817, 0.04817, 1.0, 0.0999, 0.04817, 0.04817, 1.0, 0.0999, 0.04817, 0.04817, 1.0, 0.0999, 0.04817, 0.04817, 1.0, 0.0999, 0.04817, 0.04817, 1.0, 0.0999, 0.04817, 0.04817, 1.0, 0.0999, 0.04817, 0.04817, 1.0, 0.0999, 0.04817, 0.04817, 1.0, 0.0999, 0.04817, 0.04817, 1.0, 0.0999, 0.04817, 0.04817, 1.0, 0.0999, 0.04817, 0.04817, 1.0, 0.0999, 0.04817, 0.04817, 1.0, 0.0999, 0.04817, 0.04817, 1.0, 0.0999, 0.04817, 0.04817, 1.0, 0.0999, 0.04817, 0.04817, 1.0, 0.0999, 0.04817, 0.04817, 1.0, 0.0999, 0.04817, 0.04817, 1.0, 0.0999, 0.04817, 0.04817, 1.0, 0.0999, 0.04817, 0.04817, 1.0, 0.0999, 0.04817, 0.04817, 1.0, 0.0999, 0.04817, 0.04817, 1.0, 0.0999, 0.04817, 0.04817, 1.0, 0.0999, 0.04817, 0.04817, 1.0, 0.0999, 0.04817, 0.04817, 1.0, 0.0999, 0.04817, 0.04817, 1.0, 0.0999, 0.04817, 0.04817, 1.0, 0.0999, 0.04817, 0.04817, 1.0, 0.0999, 0.04817, 0.04817, 1.0, 0.0999, 0.04817, 0.04817, 1.0, 0.0999, 0.04817, 0.04817, 1.0, 0.0999, 0.04817, 0.04817, 1.0, 0.0999, 0.04817, 0.04817, 1.0, 0.0999, 0.04817, 0.04817, 1.0, 0.0999, 0.04817, 0.04817, 1.0, 0.0999, 0.04817, 0.04817, 1.0, 0.0999, 0.04817, 0.04817, 1.0, 0.0999, 0.04817, 0.04817, 1.0, 0.0999, 0.04817, 0.04817, 1.0, 0.0999, 0.04817, 0.04817, 1.0, 0.0999, 0.04817, 0.04817, 1.0, 0.0999, 0.04817, 0.04817, 1.0, 0.0999, 0.04817, 0.04817, 1.0, 0.0999, 0.04817, 0.04817, 1.0, 0.0999, 0.04817, 0.04817, 1.0, 0.0999, 0.04817, 0.04817, 1.0, 0.0999, 0.04817, 0.04817, 1.0, 0.0999, 0.04817, 0.04817, 1.0, 0.0999, 0.04817, 0.04817, 1.0, 0.0999, 0.04817, 0.04817, 1.0, 0.0999, 0.04817, 0.04817, 1.0, 0.0999, 0.04817, 0.04817, 1.0, 0.0999, 0.04817, 0.04817, 1.0, 0.0999, 0.04817, 0.04817, 1.0, 0.0999, 0.04817, 0.04817, 1.0, 0.0999, 0.04817, 0.04817, 1.0, 0.0999, 0.04817, 0.04817, 1.0, 0.0999, 0.04817, 0.04817, 1.0, 0.0999, 0.04817, 0.04817, 1.0, 0.0999, 0.04817, 0.04817, 1.0, 0.0999, 0.04817, 0.04817, 1.0, 0.0999, 0.04817, 0.04817, 1.0, 0.0999, 0.04817, 0.04817, 1.0, 0.0999, 0.04817, 0.04817, 1.0, 0.0999, 0.04817, 0.04817, 1.0, 0.0999, 0.04817, 0.04817, 1.0, 0.0999, 0.04817, 0.04817, 1.0, 0.0999, 0.04817, 0.04817, 1.0, 0.0999, 0.04817, 0.04817, 1.0, 0.0999, 0.04817, 0.04817, 1.0, 0.0999, 0.04817, 0.04817, 1.0, 0.0999, 0.04817, 0.04817, 1.0, 0.0999, 0.04817, 0.04817, 1.0, 0.0999, 0.04817, 0.04817, 1.0, 0.0999, 0.04817, 0.04817, 1.0, 0.0999, 0.04817, 0.04817, 1.0, 0.0999, 0.04817, 0.04817, 1.0, 0.0999, 0.04817, 0.04817, 1.0, 0.0999, 0.04817, 0.04817, 1.0, 0.0999, 0.04817, 0.04817, 1.0, 0.0999, 0.04817, 0.04817, 1.0, 0.0999, 0.04817, 0.04817, 1.0, 0.0999, 0.04817, 0.04817, 1.0, 0.0999, 0.04817, 0.04817, 1.0, 0.0999, 0.04817, 0.04817, 1.0, 0.0999, 0.04817, 0.04817, 1.0, 0.0999, 0.04817, 0.04817, 1.0, 0.0999, 0.04817, 0.04817, 1.0, 0.0999, 0.04817, 0.04817, 1.0, 0.0999, 0.04817, 0.04817, 1.0, 0.0999, 0.04817, 0.04817, 1.0, 0.0999, 0.04817, 0.04817, 1.0, 0.0999, 0.04817, 0.04817, 1.0, 0.0999, 0.04817, 0.04817, 1.0, 0.0999, 0.04817, 0.04817, 1.0, 0.0999, 0.04817, 0.04817, 1.0, 0.0999, 0.04817, 0.04817, 1.0, 0.0999, 0.04817, 0.04817, 1.0, 0.0999, 0.04817, 0.04817, 1.0, 0.0999, 0.04817, 0.04817, 1.0, 0.0999, 0.04817, 0.04817, 1.0, 0.0999, 0.04817, 0.04817, 1.0, 0.0999, 0.04817, 0.04817, 1.0, 0.0999, 0.04817, 0.04817, 1.0, 0.0999, 0.04817, 0.04817, 1.0, 0.0999, 0.04817, 0.04817, 1.0, 0.0999, 0.04817, 0.04817, 1.0, 0.0999, 0.04817, 0.04817, 1.0, 0.0999, 0.04817, 0.04817, 1.0, 0.0999, 0.04817, 0.04817, 1.0, 0.0999, 0.04817, 0.04817, 1.0, 0.0999, 0.04817, 0.04817, 1.0, 0.0999, 0.04817, 0.04817, 1.0, 0.0999, 0.04817, 0.04817, 1.0, 0.0999, 0.04817, 0.04817, 1.0, 0.0999, 0.04817, 0.04817, 1.0, 0.0999, 0.04817, 0.04817, 1.0, 0.0999, 0.04817, 0.04817, 1.0, 0.0999, 0.04817, 0.04817, 1.0, 0.0999, 0.04817, 0.04817, 1.0, 0.0999, 0.04817, 0.04817, 1.0, 0.0999, 0.04817, 0.04817, 1.0, 0.0999, 0.04817, 0.04817, 1.0, 0.0999, 0.04817, 0.04817, 1.0, 0.0999, 0.04817, 0.04817, 1.0, 0.0999, 0.04817, 0.04817, 1.0, 0.0999, 0.04817, 0.04817, 1.0, 0.0999, 0.04817, 0.04817, 1.0, 0.0999, 0.04817, 0.04817, 1.0, 0.0999, 0.04817, 0.04817, 1.0, 0.0999, 0.04817, 0.04817, 1.0, 0.0999, 0.04817, 0.04817, 1.0, 0.0999, 0.04817, 0.04817, 1.0, 0.0999, 0.04817, 0.04817, 1.0, 0.0999, 0.04817, 0.04817, 1.0, 0.0999, 0.04817, 0.04817, 1.0, 0.0999, 0.04817, 0.04817, 1.0, 0.0999, 0.04817, 0.04817, 1.0, 0.0999, 0.04817, 0.04817, 1.0, 0.0999, 0.04817, 0.04817, 1.0, 0.0999, 0.04817, 0.04817, 1.0, 0.0999, 0.04817, 0.04817, 1.0, 0.0999, 0.04817, 0.04817, 1.0, 0.0999, 0.04817, 0.04817, 1.0, 0.0999, 0.04817, 0.04817, 1.0, 0.0999, 0.04817, 0.04817, 1.0, 0.0999, 0.04817, 0.04817, 1.0, 0.0999, 0.04817, 0.04817, 1.0, 0.0999, 0.04817, 0.04817, 1.0, 0.0999, 0.04817, 0.04817, 1.0, 0.0999, 0.04817, 0.04817, 1.0, 0.0999, 0.04817, 0.04817, 1.0, 0.0999, 0.04817, 0.04817, 1.0, 0.0999, 0.04817, 0.04817, 1.0, 0.0999, 0.04817, 0.04817, 1.0, 0.0999, 0.04817, 0.04817, 1.0, 0.0999, 0.04817, 0.04817, 1.0, 0.0999, 0.04817, 0.04817, 1.0, 0.0999, 0.04817, 0.04817, 1.0, 0.0999, 0.04817, 0.04817, 1.0, 0.0999, 0.04817, 0.04817, 1.0, 0.0999, 0.04817, 0.04817, 1.0, 0.0999, 0.04817, 0.04817, 1.0, 0.0999, 0.04817, 0.04817, 1.0, 0.0999, 0.04817, 0.04817, 1.0, 0.0999, 0.04817, 0.04817, 1.0, 0.0999, 0.04817, 0.04817, 1.0, 0.0999, 0.04817, 0.04817, 1.0, 0.0999, 0.04817, 0.04817, 1.0, 0.0999, 0.04817, 0.04817, 1.0, 0.0999, 0.04817, 0.04817, 1.0, 0.0999, 0.04817, 0.04817, 1.0, 0.0999, 0.04817, 0.04817, 1.0, 0.0999, 0.04817, 0.04817, 1.0, 0.0999, 0.04817, 0.04817, 1.0, 0.0999, 0.04817, 0.04817, 1.0, 0.0999, 0.04817, 0.04817, 1.0, 0.0999, 0.04817, 0.04817, 1.0, 0.0999, 0.04817, 0.04817, 1.0, 0.0999, 0.04817, 0.04817, 1.0, 0.0999, 0.04817, 0.04817, 1.0, 0.0999, 0.04817, 0.04817, 1.0, 0.0999, 0.04817, 0.04817, 1.0, 0.0999, 0.04817, 0.04817, 1.0, 0.0999, 0.04817, 0.04817, 1.0, 0.0999, 0.04817, 0.04817, 1.0, 0.0999, 0.04817, 0.04817, 1.0, 0.0999, 0.04817, 0.04817, 1.0, 0.0999, 0.04817, 0.04817, 1.0, 0.0999, 0.04817, 0.04817, 1.0, 0.0999, 0.04817, 0.04817, 1.0, 0.0999, 0.04817, 0.04817, 1.0, 0.0999, 0.04817, 0.04817, 1.0, 0.0999, 0.04817, 0.04817, 1.0, 0.0999, 0.04817, 0.04817, 1.0, 0.0999, 0.04817, 0.04817, 1.0, 0.0999, 0.04817, 0.04817, 1.0, 0.0999, 0.04817, 0.04817, 1.0, 0.0999, 0.04817, 0.04817, 1.0, 0.0999, 0.04817, 0.04817, 1.0, 0.0999, 0.04817, 0.04817, 1.0, 0.0999, 0.04817, 0.04817, 1.0, 0.0999, 0.04817, 0.04817, 1.0, 0.0999, 0.04817, 0.04817, 1.0, 0.0999, 0.04817, 0.04817, 1.0, 0.0999, 0.04817, 0.04817, 1.0, 0.0999, 0.04817, 0.04817, 1.0, 0.0999, 0.04817, 0.04817, 1.0, 0.0999, 0.04817, 0.04817, 1.0, 0.0999, 0.04817, 0.04817, 1.0, 0.0999, 0.04817, 0.04817, 1.0, 0.0999, 0.04817, 0.04817, 1.0, 0.0999, 0.04817, 0.04817, 1.0, 0.0999, 0.04817, 0.04817, 1.0, 0.0999, 0.04817, 0.04817, 1.0, 0.0999, 0.04817, 0.04817, 1.0, 0.0999, 0.04817, 0.04817, 1.0, 0.0999, 0.04817, 0.04817, 1.0, 0.0999, 0.04817, 0.04817, 1.0, 0.0999, 0.04817, 0.04817, 1.0, 0.0999, 0.04817, 0.04817, 1.0, 0.0999, 0.04817, 0.04817, 1.0, 0.0999, 0.04817, 0.04817, 1.0, 0.0999, 0.04817, 0.04817, 1.0, 0.0999, 0.04817, 0.04817, 1.0, 0.0999, 0.04817, 0.04817, 1.0, 0.0999, 0.04817, 0.04817, 1.0, 0.0999, 0.04817, 0.04817, 1.0, 0.0999, 0.04817, 0.04817, 1.0, 0.0999, 0.04817, 0.04817, 1.0, 0.0999, 0.04817, 0.04817, 1.0, 0.0999, 0.04817, 0.04817, 1.0, 0.0999, 0.04817, 0.04817, 1.0, 0.0999, 0.04817, 0.04817, 1.0, 0.0999, 0.04817, 0.04817, 1.0, 0.0999, 0.04817, 0.04817, 1.0, 0.0999, 0.04817, 0.04817, 1.0, 0.0999, 0.04817, 0.04817, 1.0, 0.0999, 0.04817, 0.04817, 1.0, 0.0999, 0.04817, 0.04817, 1.0, 0.0999, 0.04817, 0.04817, 1.0, 0.0999, 0.04817, 0.04817, 1.0, 0.0999, 0.04817, 0.04817, 1.0, 0.0999, 0.04817, 0.04817, 1.0, 0.0999, 0.04817, 0.04817, 1.0, 0.0999, 0.04817, 0.04817, 1.0, 0.0999, 0.04817, 0.04817, 1.0, 0.0999, 0.04817, 0.04817, 1.0, 0.0999, 0.04817, 0.04817, 1.0, 0.0999, 0.04817, 0.04817, 1.0, 0.0999, 0.04817, 0.04817, 1.0, 0.0999, 0.04817, 0.04817, 1.0, 0.0999, 0.04817, 0.04817, 1.0, 0.0999, 0.04817, 0.04817, 1.0, 0.0999, 0.04817, 0.04817, 1.0, 0.0999, 0.04817, 0.04817, 1.0, 0.0999, 0.04817, 0.04817, 1.0, 0.0999, 0.04817, 0.04817, 1.0, 0.0999, 0.04817, 0.04817, 1.0, 0.0999, 0.04817, 0.04817, 1.0, 0.0999, 0.04817, 0.04817, 1.0, 0.0999, 0.04817, 0.04817, 1.0, 0.0999, 0.04817, 0.04817, 1.0, 0.0999, 0.04817, 0.04817, 1.0, 0.0999, 0.04817, 0.04817, 1.0, 0.0999, 0.04817, 0.04817, 1.0, 0.0999, 0.04817, 0.04817, 1.0, 0.0999, 0.04817, 0.04817, 1.0, 0.0999, 0.04817, 0.04817, 1.0, 0.0999, 0.04817, 0.04817, 1.0, 0.0999, 0.04817, 0.04817, 1.0, 0.0999, 0.04817, 0.04817, 1.0, 0.0999, 0.04817, 0.04817, 1.0, 0.0999, 0.04817, 0.04817, 1.0, 0.0999, 0.04817, 0.04817, 1.0, 0.0999, 0.04817, 0.04817, 1.0, 0.0999, 0.04817, 0.04817, 1.0, 0.0999, 0.04817, 0.04817, 1.0, 0.0999, 0.04817, 0.04817, 1.0, 0.0999, 0.04817, 0.04817, 1.0, 0.0999, 0.04817, 0.04817, 1.0, 0.0999, 0.04817, 0.04817, 1.0, 0.0999, 0.04817, 0.04817, 1.0, 0.0999, 0.04817, 0.04817, 1.0, 0.0999, 0.04817, 0.04817, 1.0, 0.0999, 0.04817, 0.04817, 1.0, 0.0999, 0.04817, 0.04817, 1.0, 0.0999, 0.04817, 0.04817, 1.0, 0.0999, 0.04817, 0.04817, 1.0, 0.0999, 0.04817, 0.04817, 1.0, 0.0999, 0.04817, 0.04817, 1.0, 0.0999, 0.04817, 0.04817, 1.0, 0.0999, 0.04817, 0.04817, 1.0, 0.0999, 0.04817, 0.04817, 1.0, 0.0999, 0.04817, 0.04817, 1.0, 0.1946, 0.09084, 0.09084, 1.0, 0.1946, 0.09084, 0.09084, 1.0, 0.1946, 0.09084, 0.09084, 1.0, 0.1946, 0.09084, 0.09084, 1.0, 0.1946, 0.09084, 0.09084, 1.0, 0.1946, 0.09084, 0.09084, 1.0, 0.1946, 0.09084, 0.09084, 1.0, 0.1946, 0.09084, 0.09084, 1.0, 0.2462, 0.2462, 0.2462, 1.0, 0.2462, 0.2462, 0.2462, 1.0, 0.2462, 0.2462, 0.2462, 1.0, 0.2462, 0.2462, 0.2462, 1.0, 0.2462, 0.2462, 0.2462, 1.0, 0.2462, 0.2462, 0.2462, 1.0, 0.2462, 0.2462, 0.2462, 1.0, 0.2462, 0.2462, 0.2462, 1.0, 0.1946, 0.09084, 0.09084, 1.0, 0.1946, 0.09084, 0.09084, 1.0, 0.1946, 0.09084, 0.09084, 1.0, 0.1946, 0.09084, 0.09084, 1.0, 0.1946, 0.09084, 0.09084, 1.0, 0.1946, 0.09084, 0.09084, 1.0, 0.1946, 0.09084, 0.09084, 1.0, 0.1946, 0.09084, 0.09084, 1.0, 0.0999, 0.04817, 0.04817, 1.0, 0.0999, 0.04817, 0.04817, 1.0, 0.0999, 0.04817, 0.04817, 1.0, 0.0999, 0.04817, 0.04817, 1.0, 0.0999, 0.04817, 0.04817, 1.0, 0.0999, 0.04817, 0.04817, 1.0, 0.0999, 0.04817, 0.04817, 1.0, 0.0999, 0.04817, 0.04817, 1.0, 0.0999, 0.04817, 0.04817, 1.0, 0.0999, 0.04817, 0.04817, 1.0, 0.0999, 0.04817, 0.04817, 1.0, 0.0999, 0.04817, 0.04817, 1.0, 0.0999, 0.04817, 0.04817, 1.0, 0.0999, 0.04817, 0.04817, 1.0, 0.0999, 0.04817, 0.04817, 1.0, 0.0999, 0.04817, 0.04817, 1.0, 0.0999, 0.04817, 0.04817, 1.0, 0.0999, 0.04817, 0.04817, 1.0, 0.0999, 0.04817, 0.04817, 1.0, 0.0999, 0.04817, 0.04817, 1.0, 0.0999, 0.04817, 0.04817, 1.0, 0.0999, 0.04817, 0.04817, 1.0, 0.0999, 0.04817, 0.04817, 1.0, 0.0999, 0.04817, 0.04817, 1.0, 0.0999, 0.04817, 0.04817, 1.0, 0.0999, 0.04817, 0.04817, 1.0, 0.0999, 0.04817, 0.04817, 1.0, 0.0999, 0.04817, 0.04817, 1.0, 0.0999, 0.04817, 0.04817, 1.0, 0.0999, 0.04817, 0.04817, 1.0, 0.0999, 0.04817, 0.04817, 1.0, 0.0999, 0.04817, 0.04817, 1.0, 0.0999, 0.04817, 0.04817, 1.0, 0.0999, 0.04817, 0.04817, 1.0, 0.0999, 0.04817, 0.04817, 1.0, 0.0999, 0.04817, 0.04817, 1.0, 0.0999, 0.04817, 0.04817, 1.0, 0.0999, 0.04817, 0.04817, 1.0, 0.0999, 0.04817, 0.04817, 1.0, 0.0999, 0.04817, 0.04817, 1.0, 0.0999, 0.04817, 0.04817, 1.0, 0.0999, 0.04817, 0.04817, 1.0, 0.0999, 0.04817, 0.04817, 1.0, 0.0999, 0.04817, 0.04817, 1.0, 0.0999, 0.04817, 0.04817, 1.0, 0.0999, 0.04817, 0.04817, 1.0, 0.0999, 0.04817, 0.04817, 1.0, 0.0999, 0.04817, 0.04817, 1.0, 0.0999, 0.04817, 0.04817, 1.0, 0.0999, 0.04817, 0.04817, 1.0, 0.0999, 0.04817, 0.04817, 1.0, 0.0999, 0.04817, 0.04817, 1.0, 0.0999, 0.04817, 0.04817, 1.0, 0.0999, 0.04817, 0.04817, 1.0, 0.0999, 0.04817, 0.04817, 1.0, 0.0999, 0.04817, 0.04817, 1.0, 0.0999, 0.04817, 0.04817, 1.0, 0.0999, 0.04817, 0.04817, 1.0, 0.0999, 0.04817, 0.04817, 1.0, 0.0999, 0.04817, 0.04817, 1.0, 0.0999, 0.04817, 0.04817, 1.0, 0.0999, 0.04817, 0.04817, 1.0, 0.0999, 0.04817, 0.04817, 1.0, 0.0999, 0.04817, 0.04817, 1.0, 0.0999, 0.04817, 0.04817, 1.0, 0.0999, 0.04817, 0.04817, 1.0, 0.0999, 0.04817, 0.04817, 1.0, 0.0999, 0.04817, 0.04817, 1.0, 0.0999, 0.04817, 0.04817, 1.0, 0.0999, 0.04817, 0.04817, 1.0, 0.0999, 0.04817, 0.04817, 1.0, 0.0999, 0.04817, 0.04817, 1.0, 0.0999, 0.04817, 0.04817, 1.0, 0.0999, 0.04817, 0.04817, 1.0, 0.0999, 0.04817, 0.04817, 1.0, 0.0999, 0.04817, 0.04817, 1.0, 0.0999, 0.04817, 0.04817, 1.0, 0.0999, 0.04817, 0.04817, 1.0, 0.0999, 0.04817, 0.04817, 1.0, 0.0999, 0.04817, 0.04817, 1.0, 0.0999, 0.04817, 0.04817, 1.0, 0.0999, 0.04817, 0.04817, 1.0, 0.0999, 0.04817, 0.04817, 1.0, 0.0999, 0.04817, 0.04817, 1.0, 0.0999, 0.04817, 0.04817, 1.0, 0.0999, 0.04817, 0.04817, 1.0, 0.0999, 0.04817, 0.04817, 1.0, 0.0999, 0.04817, 0.04817, 1.0, 0.0999, 0.04817, 0.04817, 1.0, 0.0999, 0.04817, 0.04817, 1.0, 0.0999, 0.04817, 0.04817, 1.0, 0.0999, 0.04817, 0.04817, 1.0, 0.0999, 0.04817, 0.04817, 1.0, 0.0999, 0.04817, 0.04817, 1.0, 0.0999, 0.04817, 0.04817, 1.0, 0.0999, 0.04817, 0.04817, 1.0, 0.0999, 0.04817, 0.04817, 1.0, 0.0999, 0.04817, 0.04817, 1.0, 0.0999, 0.04817, 0.04817, 1.0, 0.0999, 0.04817, 0.04817, 1.0, 0.0999, 0.04817, 0.04817, 1.0, 0.0999, 0.04817, 0.04817, 1.0, 0.0999, 0.04817, 0.04817, 1.0, 0.0999, 0.04817, 0.04817, 1.0, 0.0999, 0.04817, 0.04817, 1.0, 0.0999, 0.04817, 0.04817, 1.0, 0.0999, 0.04817, 0.04817, 1.0, 0.0999, 0.04817, 0.04817, 1.0, 0.0999, 0.04817, 0.04817, 1.0, 0.0999, 0.04817, 0.04817, 1.0, 0.0999, 0.04817, 0.04817, 1.0, 0.0999, 0.04817, 0.04817, 1.0, 0.0999, 0.04817, 0.04817, 1.0, 0.0999, 0.04817, 0.04817, 1.0, 0.0999, 0.04817, 0.04817, 1.0, 0.0999, 0.04817, 0.04817, 1.0, 0.0999, 0.04817, 0.04817, 1.0, 0.0999, 0.04817, 0.04817, 1.0, 0.0999, 0.04817, 0.04817, 1.0, 0.0999, 0.04817, 0.04817, 1.0, 0.0999, 0.04817, 0.04817, 1.0, 0.0999, 0.04817, 0.04817, 1.0, 0.0999, 0.04817, 0.04817, 1.0, 0.0999, 0.04817, 0.04817, 1.0, 0.0999, 0.04817, 0.04817, 1.0, 0.0999, 0.04817, 0.04817, 1.0, 0.0999, 0.04817, 0.04817, 1.0, 0.0999, 0.04817, 0.04817, 1.0, 0.0999, 0.04817, 0.04817, 1.0, 0.0999, 0.04817, 0.04817, 1.0, 0.0999, 0.04817, 0.04817, 1.0, 0.0999, 0.04817, 0.04817, 1.0, 0.0999, 0.04817, 0.04817, 1.0, 0.0999, 0.04817, 0.04817, 1.0, 0.0999, 0.04817, 0.04817, 1.0, 0.0999, 0.04817, 0.04817, 1.0, 0.0999, 0.04817, 0.04817, 1.0, 0.0999, 0.04817, 0.04817, 1.0, 0.0999, 0.04817, 0.04817, 1.0, 0.0999, 0.04817, 0.04817, 1.0, 0.0999, 0.04817, 0.04817, 1.0, 0.0999, 0.04817, 0.04817, 1.0, 0.0999, 0.04817, 0.04817, 1.0, 0.0999, 0.04817, 0.04817, 1.0, 0.0999, 0.04817, 0.04817, 1.0, 0.0999, 0.04817, 0.04817, 1.0, 0.0999, 0.04817, 0.04817, 1.0, 0.0999, 0.04817, 0.04817, 1.0, 0.0999, 0.04817, 0.04817, 1.0, 0.0999, 0.04817, 0.04817, 1.0, 0.0999, 0.04817, 0.04817, 1.0, 0.0999, 0.04817, 0.04817, 1.0, 0.0999, 0.04817, 0.04817, 1.0, 0.0999, 0.04817, 0.04817, 1.0, 0.0999, 0.04817, 0.04817, 1.0, 0.0999, 0.04817, 0.04817, 1.0, 0.0999, 0.04817, 0.04817, 1.0, 0.0999, 0.04817, 0.04817, 1.0, 0.0999, 0.04817, 0.04817, 1.0, 0.0999, 0.04817, 0.04817, 1.0, 0.0999, 0.04817, 0.04817, 1.0, 0.0999, 0.04817, 0.04817, 1.0, 0.0999, 0.04817, 0.04817, 1.0, 0.0999, 0.04817, 0.04817, 1.0, 0.0999, 0.04817, 0.04817, 1.0, 0.0999, 0.04817, 0.04817, 1.0, 0.0999, 0.04817, 0.04817, 1.0, 0.0999, 0.04817, 0.04817, 1.0, 0.0999, 0.04817, 0.04817, 1.0, 0.0999, 0.04817, 0.04817, 1.0, 0.0999, 0.04817, 0.04817, 1.0, 0.0999, 0.04817, 0.04817, 1.0, 0.0999, 0.04817, 0.04817, 1.0, 0.0999, 0.04817, 0.04817, 1.0, 0.0999, 0.04817, 0.04817, 1.0, 0.0999, 0.04817, 0.04817, 1.0, 0.0999, 0.04817, 0.04817, 1.0, 0.0999, 0.04817, 0.04817, 1.0, 0.0999, 0.04817, 0.04817, 1.0, 0.0999, 0.04817, 0.04817, 1.0, 0.0999, 0.04817, 0.04817, 1.0, 0.0999, 0.04817, 0.04817, 1.0, 0.0999, 0.04817, 0.04817, 1.0, 0.0999, 0.04817, 0.04817, 1.0, 0.0999, 0.04817, 0.04817, 1.0, 0.0999, 0.04817, 0.04817, 1.0, 0.0999, 0.04817, 0.04817, 1.0, 0.0999, 0.04817, 0.04817, 1.0, 0.0999, 0.04817, 0.04817, 1.0, 0.0999, 0.04817, 0.04817, 1.0, 0.0999, 0.04817, 0.04817, 1.0, 0.0999, 0.04817, 0.04817, 1.0, 0.0999, 0.04817, 0.04817, 1.0, 0.0999, 0.04817, 0.04817, 1.0, 0.0999, 0.04817, 0.04817, 1.0, 0.0999, 0.04817, 0.04817, 1.0, 0.0999, 0.04817, 0.04817, 1.0, 0.0999, 0.04817, 0.04817, 1.0, 0.0999, 0.04817, 0.04817, 1.0, 0.0999, 0.04817, 0.04817, 1.0, 0.0999, 0.04817, 0.04817, 1.0, 0.0999, 0.04817, 0.04817, 1.0, 0.0999, 0.04817, 0.04817, 1.0, 0.0999, 0.04817, 0.04817, 1.0, 0.0999, 0.04817, 0.04817, 1.0, 0.0999, 0.04817, 0.04817, 1.0, 0.0999, 0.04817, 0.04817, 1.0, 0.0999, 0.04817, 0.04817, 1.0, 0.0999, 0.04817, 0.04817, 1.0, 0.0999, 0.04817, 0.04817, 1.0, 0.0999, 0.04817, 0.04817, 1.0, 0.0999, 0.04817, 0.04817, 1.0, 0.0999, 0.04817, 0.04817, 1.0, 0.0999, 0.04817, 0.04817, 1.0, 0.0999, 0.04817, 0.04817, 1.0, 0.0999, 0.04817, 0.04817, 1.0, 0.0999, 0.04817, 0.04817, 1.0, 0.0999, 0.04817, 0.04817, 1.0, 0.0999, 0.04817, 0.04817, 1.0, 0.0999, 0.04817, 0.04817, 1.0, 0.0999, 0.04817, 0.04817, 1.0, 0.0999, 0.04817, 0.04817, 1.0, 0.0999, 0.04817, 0.04817, 1.0, 0.0999, 0.04817, 0.04817, 1.0, 0.0999, 0.04817, 0.04817, 1.0, 0.0999, 0.04817, 0.04817, 1.0, 0.0999, 0.04817, 0.04817, 1.0, 0.0999, 0.04817, 0.04817, 1.0, 0.0999, 0.04817, 0.04817, 1.0, 0.0999, 0.04817, 0.04817, 1.0, 0.0999, 0.04817, 0.04817, 1.0, 0.0999, 0.04817, 0.04817, 1.0, 0.0999, 0.04817, 0.04817, 1.0, 0.0999, 0.04817, 0.04817, 1.0, 0.0999, 0.04817, 0.04817, 1.0, 0.0999, 0.04817, 0.04817, 1.0, 0.0999, 0.04817, 0.04817, 1.0, 0.0999, 0.04817, 0.04817, 1.0, 0.0999, 0.04817, 0.04817, 1.0, 0.0999, 0.04817, 0.04817, 1.0, 0.0999, 0.04817, 0.04817, 1.0, 0.0999, 0.04817, 0.04817, 1.0, 0.0999, 0.04817, 0.04817, 1.0, 0.0999, 0.04817, 0.04817, 1.0, 0.0999, 0.04817, 0.04817, 1.0, 0.0999, 0.04817, 0.04817, 1.0, 0.0999, 0.04817, 0.04817, 1.0, 0.0999, 0.04817, 0.04817, 1.0, 0.0999, 0.04817, 0.04817, 1.0, 0.0999, 0.04817, 0.04817, 1.0, 0.0999, 0.04817, 0.04817, 1.0, 0.0999, 0.04817, 0.04817, 1.0, 0.0999, 0.04817, 0.04817, 1.0, 0.0999, 0.04817, 0.04817, 1.0, 0.0999, 0.04817, 0.04817, 1.0, 0.0999, 0.04817, 0.04817, 1.0, 0.0999, 0.04817, 0.04817, 1.0, 0.0999, 0.04817, 0.04817, 1.0, 0.0999, 0.04817, 0.04817, 1.0, 0.0999, 0.04817, 0.04817, 1.0, 0.0999, 0.04817, 0.04817, 1.0, 0.0999, 0.04817, 0.04817, 1.0, 0.0999, 0.04817, 0.04817, 1.0, 0.0999, 0.04817, 0.04817, 1.0, 0.0999, 0.04817, 0.04817, 1.0, 0.0999, 0.04817, 0.04817, 1.0, 0.0999, 0.04817, 0.04817, 1.0, 0.0999, 0.04817, 0.04817, 1.0, 0.0999, 0.04817, 0.04817, 1.0, 0.0999, 0.04817, 0.04817, 1.0, 0.0999, 0.04817, 0.04817, 1.0, 0.0999, 0.04817, 0.04817, 1.0, 0.0999, 0.04817, 0.04817, 1.0, 0.0999, 0.04817, 0.04817, 1.0, 0.0999, 0.04817, 0.04817, 1.0, 0.0999, 0.04817, 0.04817, 1.0, 0.0999, 0.04817, 0.04817, 1.0, 0.0999, 0.04817, 0.04817, 1.0, 0.0999, 0.04817, 0.04817, 1.0, 0.0999, 0.04817, 0.04817, 1.0, 0.0999, 0.04817, 0.04817, 1.0, 0.0999, 0.04817, 0.04817, 1.0, 0.0999, 0.04817, 0.04817, 1.0, 0.0999, 0.04817, 0.04817, 1.0, 0.0999, 0.04817, 0.04817, 1.0, 0.0999, 0.04817, 0.04817, 1.0, 0.0999, 0.04817, 0.04817, 1.0, 0.0999, 0.04817, 0.04817, 1.0, 0.0999, 0.04817, 0.04817, 1.0, 0.0999, 0.04817, 0.04817, 1.0, 0.0999, 0.04817, 0.04817, 1.0, 0.0999, 0.04817, 0.04817, 1.0, 0.0999, 0.04817, 0.04817, 1.0, 0.0999, 0.04817, 0.04817, 1.0, 0.0999, 0.04817, 0.04817, 1.0, 0.0999, 0.04817, 0.04817, 1.0, 0.0999, 0.04817, 0.04817, 1.0, 0.0999, 0.04817, 0.04817, 1.0, 0.0999, 0.04817, 0.04817, 1.0, 0.0999, 0.04817, 0.04817, 1.0, 0.0999, 0.04817, 0.04817, 1.0, 0.0999, 0.04817, 0.04817, 1.0, 0.0999, 0.04817, 0.04817, 1.0, 0.0999, 0.04817, 0.04817, 1.0, 0.0999, 0.04817, 0.04817, 1.0, 0.0999, 0.04817, 0.04817, 1.0, 0.0999, 0.04817, 0.04817, 1.0, 0.0999, 0.04817, 0.04817, 1.0, 0.0999, 0.04817, 0.04817, 1.0, 0.0999, 0.04817, 0.04817, 1.0, 0.0999, 0.04817, 0.04817, 1.0, 0.0999, 0.04817, 0.04817, 1.0, 0.0999, 0.04817, 0.04817, 1.0, 0.0999, 0.04817, 0.04817, 1.0, 0.0999, 0.04817, 0.04817, 1.0, 0.0999, 0.04817, 0.04817, 1.0, 0.0999, 0.04817, 0.04817, 1.0, 0.0999, 0.04817, 0.04817, 1.0, 0.0999, 0.04817, 0.04817, 1.0, 0.0999, 0.04817, 0.04817, 1.0, 0.0999, 0.04817, 0.04817, 1.0, 0.0999, 0.04817, 0.04817, 1.0, 0.0999, 0.04817, 0.04817, 1.0, 0.0999, 0.04817, 0.04817, 1.0, 0.0999, 0.04817, 0.04817, 1.0, 0.0999, 0.04817, 0.04817, 1.0, 0.0999, 0.04817, 0.04817, 1.0, 0.0999, 0.04817, 0.04817, 1.0, 0.0999, 0.04817, 0.04817, 1.0, 0.0999, 0.04817, 0.04817, 1.0, 0.0999, 0.04817, 0.04817, 1.0, 0.0999, 0.04817, 0.04817, 1.0, 0.0999, 0.04817, 0.04817, 1.0, 0.0999, 0.04817, 0.04817, 1.0, 0.0999, 0.04817, 0.04817, 1.0, 0.0999, 0.04817, 0.04817, 1.0, 0.0999, 0.04817, 0.04817, 1.0, 0.0999, 0.04817, 0.04817, 1.0, 0.0999, 0.04817, 0.04817, 1.0, 0.0999, 0.04817, 0.04817, 1.0, 0.0999, 0.04817, 0.04817, 1.0, 0.0999, 0.04817, 0.04817, 1.0, 0.0999, 0.04817, 0.04817, 1.0, 0.0999, 0.04817, 0.04817, 1.0, 0.0999, 0.04817, 0.04817, 1.0, 0.0999, 0.04817, 0.04817, 1.0, 0.0999, 0.04817, 0.04817, 1.0, 0.0999, 0.04817, 0.04817, 1.0, 0.0999, 0.04817, 0.04817, 1.0, 0.0999, 0.04817, 0.04817, 1.0, 0.0999, 0.04817, 0.04817, 1.0, 0.0999, 0.04817, 0.04817, 1.0, 0.0999, 0.04817, 0.04817, 1.0, 0.0999, 0.04817, 0.04817, 1.0, 0.0999, 0.04817, 0.04817, 1.0, 0.0999, 0.04817, 0.04817, 1.0, 0.0999, 0.04817, 0.04817, 1.0, 0.0999, 0.04817, 0.04817, 1.0, 0.0999, 0.04817, 0.04817, 1.0, 0.0999, 0.04817, 0.04817, 1.0, 0.0999, 0.04817, 0.04817, 1.0, 0.0999, 0.04817, 0.04817, 1.0, 0.0999, 0.04817, 0.04817, 1.0, 0.0999, 0.04817, 0.04817, 1.0, 0.0999, 0.04817, 0.04817, 1.0, 0.0999, 0.04817, 0.04817, 1.0, 0.0999, 0.04817, 0.04817, 1.0, 0.0999, 0.04817, 0.04817, 1.0, 0.0999, 0.04817, 0.04817, 1.0, 0.0999, 0.04817, 0.04817, 1.0, 0.0999, 0.04817, 0.04817, 1.0, 0.0999, 0.04817, 0.04817, 1.0, 0.0999, 0.04817, 0.04817, 1.0, 0.0999, 0.04817, 0.04817, 1.0, 0.0999, 0.04817, 0.04817, 1.0, 0.0999, 0.04817, 0.04817, 1.0, 0.0999, 0.04817, 0.04817, 1.0, 0.0999, 0.04817, 0.04817, 1.0, 0.0999, 0.04817, 0.04817, 1.0, 0.0999, 0.04817, 0.04817, 1.0, 0.0999, 0.04817, 0.04817, 1.0, 0.0999, 0.04817, 0.04817, 1.0, 0.0999, 0.04817, 0.04817, 1.0, 0.0999, 0.04817, 0.04817, 1.0, 0.0999, 0.04817, 0.04817, 1.0, 0.0999, 0.04817, 0.04817, 1.0, 0.0999, 0.04817, 0.04817, 1.0, 0.0999, 0.04817, 0.04817, 1.0, 0.0999, 0.04817, 0.04817, 1.0, 0.0999, 0.04817, 0.04817, 1.0, 0.0999, 0.04817, 0.04817, 1.0, 0.0999, 0.04817, 0.04817, 1.0, 0.0999, 0.04817, 0.04817, 1.0, 0.0999, 0.04817, 0.04817, 1.0, 0.0999, 0.04817, 0.04817, 1.0, 0.0999, 0.04817, 0.04817, 1.0, 0.0999, 0.04817, 0.04817, 1.0, 0.0999, 0.04817, 0.04817, 1.0, 0.0999, 0.04817, 0.04817, 1.0, 0.0999, 0.04817, 0.04817, 1.0, 0.0999, 0.04817, 0.04817, 1.0, 0.0999, 0.04817, 0.04817, 1.0, 0.0999, 0.04817, 0.04817, 1.0, 0.0999, 0.04817, 0.04817, 1.0, 0.0999, 0.04817, 0.04817, 1.0, 0.0999, 0.04817, 0.04817, 1.0, 0.0999, 0.04817, 0.04817, 1.0, 0.0999, 0.04817, 0.04817, 1.0, 0.1946, 0.09084, 0.09084, 1.0, 0.1946, 0.09084, 0.09084, 1.0, 0.1946, 0.09084, 0.09084, 1.0, 0.1946, 0.09084, 0.09084, 1.0, 0.1946, 0.09084, 0.09084, 1.0, 0.1946, 0.09084, 0.09084, 1.0, 0.1946, 0.09084, 0.09084, 1.0, 0.1946, 0.09084, 0.09084, 1.0, 0.2462, 0.2462, 0.2462, 1.0, 0.2462, 0.2462, 0.2462, 1.0, 0.2462, 0.2462, 0.2462, 1.0, 0.2462, 0.2462, 0.2462, 1.0, 0.2462, 0.2462, 0.2462, 1.0, 0.2462, 0.2462, 0.2462, 1.0, 0.2462, 0.2462, 0.2462, 1.0, 0.2462, 0.2462, 0.2462, 1.0, 0.1946, 0.09084, 0.09084, 1.0, 0.1946, 0.09084, 0.09084, 1.0, 0.1946, 0.09084, 0.09084, 1.0, 0.1946, 0.09084, 0.09084, 1.0, 0.1946, 0.09084, 0.09084, 1.0, 0.1946, 0.09084, 0.09084, 1.0, 0.1946, 0.09084, 0.09084, 1.0, 0.1946, 0.09084, 0.09084, 1.0, 0.0999, 0.04817, 0.04817, 1.0, 0.0999, 0.04817, 0.04817, 1.0, 0.0999, 0.04817, 0.04817, 1.0, 0.0999, 0.04817, 0.04817, 1.0, 0.0999, 0.04817, 0.04817, 1.0, 0.0999, 0.04817, 0.04817, 1.0, 0.0999, 0.04817, 0.04817, 1.0, 0.0999, 0.04817, 0.04817, 1.0, 0.0999, 0.04817, 0.04817, 1.0, 0.0999, 0.04817, 0.04817, 1.0, 0.0999, 0.04817, 0.04817, 1.0, 0.0999, 0.04817, 0.04817, 1.0, 0.0999, 0.04817, 0.04817, 1.0, 0.0999, 0.04817, 0.04817, 1.0, 0.0999, 0.04817, 0.04817, 1.0, 0.0999, 0.04817, 0.04817, 1.0, 0.0999, 0.04817, 0.04817, 1.0, 0.0999, 0.04817, 0.04817, 1.0, 0.0999, 0.04817, 0.04817, 1.0, 0.0999, 0.04817, 0.04817, 1.0, 0.0999, 0.04817, 0.04817, 1.0, 0.0999, 0.04817, 0.04817, 1.0, 0.0999, 0.04817, 0.04817, 1.0, 0.0999, 0.04817, 0.04817, 1.0, 0.0999, 0.04817, 0.04817, 1.0, 0.0999, 0.04817, 0.04817, 1.0, 0.0999, 0.04817, 0.04817, 1.0, 0.0999, 0.04817, 0.04817, 1.0, 0.0999, 0.04817, 0.04817, 1.0, 0.0999, 0.04817, 0.04817, 1.0, 0.0999, 0.04817, 0.04817, 1.0, 0.0999, 0.04817, 0.04817, 1.0, 0.0999, 0.04817, 0.04817, 1.0, 0.0999, 0.04817, 0.04817, 1.0, 0.0999, 0.04817, 0.04817, 1.0, 0.0999, 0.04817, 0.04817, 1.0, 0.0999, 0.04817, 0.04817, 1.0, 0.0999, 0.04817, 0.04817, 1.0, 0.0999, 0.04817, 0.04817, 1.0, 0.0999, 0.04817, 0.04817, 1.0, 0.0999, 0.04817, 0.04817, 1.0, 0.0999, 0.04817, 0.04817, 1.0, 0.0999, 0.04817, 0.04817, 1.0, 0.0999, 0.04817, 0.04817, 1.0, 0.0999, 0.04817, 0.04817, 1.0, 0.0999, 0.04817, 0.04817, 1.0, 0.0999, 0.04817, 0.04817, 1.0, 0.0999, 0.04817, 0.04817, 1.0, 0.0999, 0.04817, 0.04817, 1.0, 0.0999, 0.04817, 0.04817, 1.0, 0.0999, 0.04817, 0.04817, 1.0, 0.0999, 0.04817, 0.04817, 1.0, 0.0999, 0.04817, 0.04817, 1.0, 0.0999, 0.04817, 0.04817, 1.0, 0.0999, 0.04817, 0.04817, 1.0, 0.0999, 0.04817, 0.04817, 1.0, 0.0999, 0.04817, 0.04817, 1.0, 0.0999, 0.04817, 0.04817, 1.0, 0.0999, 0.04817, 0.04817, 1.0, 0.0999, 0.04817, 0.04817, 1.0, 0.0999, 0.04817, 0.04817, 1.0, 0.0999, 0.04817, 0.04817, 1.0, 0.0999, 0.04817, 0.04817, 1.0, 0.0999, 0.04817, 0.04817, 1.0, 0.0999, 0.04817, 0.04817, 1.0, 0.0999, 0.04817, 0.04817, 1.0, 0.0999, 0.04817, 0.04817, 1.0, 0.0999, 0.04817, 0.04817, 1.0, 0.0999, 0.04817, 0.04817, 1.0, 0.0999, 0.04817, 0.04817, 1.0, 0.0999, 0.04817, 0.04817, 1.0, 0.0999, 0.04817, 0.04817, 1.0, 0.0999, 0.04817, 0.04817, 1.0, 0.0999, 0.04817, 0.04817, 1.0, 0.0999, 0.04817, 0.04817, 1.0, 0.0999, 0.04817, 0.04817, 1.0, 0.0999, 0.04817, 0.04817, 1.0, 0.0999, 0.04817, 0.04817, 1.0, 0.0999, 0.04817, 0.04817, 1.0, 0.0999, 0.04817, 0.04817, 1.0, 0.0999, 0.04817, 0.04817, 1.0, 0.0999, 0.04817, 0.04817, 1.0, 0.0999, 0.04817, 0.04817, 1.0, 0.0999, 0.04817, 0.04817, 1.0, 0.0999, 0.04817, 0.04817, 1.0, 0.0999, 0.04817, 0.04817, 1.0, 0.0999, 0.04817, 0.04817, 1.0, 0.0999, 0.04817, 0.04817, 1.0, 0.0999, 0.04817, 0.04817, 1.0, 0.0999, 0.04817, 0.04817, 1.0, 0.0999, 0.04817, 0.04817, 1.0, 0.0999, 0.04817, 0.04817, 1.0, 0.0999, 0.04817, 0.04817, 1.0, 0.0999, 0.04817, 0.04817, 1.0, 0.0999, 0.04817, 0.04817, 1.0, 0.0999, 0.04817, 0.04817, 1.0, 0.0999, 0.04817, 0.04817, 1.0, 0.0999, 0.04817, 0.04817, 1.0, 0.0999, 0.04817, 0.04817, 1.0, 0.0999, 0.04817, 0.04817, 1.0, 0.0999, 0.04817, 0.04817, 1.0, 0.0999, 0.04817, 0.04817, 1.0, 0.0999, 0.04817, 0.04817, 1.0, 0.0999, 0.04817, 0.04817, 1.0, 0.0999, 0.04817, 0.04817, 1.0, 0.0999, 0.04817, 0.04817, 1.0, 0.0999, 0.04817, 0.04817, 1.0, 0.0999, 0.04817, 0.04817, 1.0, 0.0999, 0.04817, 0.04817, 1.0, 0.0999, 0.04817, 0.04817, 1.0, 0.0999, 0.04817, 0.04817, 1.0, 0.0999, 0.04817, 0.04817, 1.0, 0.0999, 0.04817, 0.04817, 1.0, 0.0999, 0.04817, 0.04817, 1.0, 0.0999, 0.04817, 0.04817, 1.0, 0.0999, 0.04817, 0.04817, 1.0, 0.0999, 0.04817, 0.04817, 1.0, 0.0999, 0.04817, 0.04817, 1.0, 0.0999, 0.04817, 0.04817, 1.0, 0.0999, 0.04817, 0.04817, 1.0, 0.0999, 0.04817, 0.04817, 1.0, 0.0999, 0.04817, 0.04817, 1.0, 0.0999, 0.04817, 0.04817, 1.0, 0.0999, 0.04817, 0.04817, 1.0, 0.0999, 0.04817, 0.04817, 1.0, 0.0999, 0.04817, 0.04817, 1.0, 0.0999, 0.04817, 0.04817, 1.0, 0.0999, 0.04817, 0.04817, 1.0, 0.0999, 0.04817, 0.04817, 1.0, 0.0999, 0.04817, 0.04817, 1.0, 0.0999, 0.04817, 0.04817, 1.0, 0.0999, 0.04817, 0.04817, 1.0, 0.0999, 0.04817, 0.04817, 1.0, 0.0999, 0.04817, 0.04817, 1.0, 0.0999, 0.04817, 0.04817, 1.0, 0.0999, 0.04817, 0.04817, 1.0, 0.0999, 0.04817, 0.04817, 1.0, 0.0999, 0.04817, 0.04817, 1.0, 0.0999, 0.04817, 0.04817, 1.0, 0.0999, 0.04817, 0.04817, 1.0, 0.0999, 0.04817, 0.04817, 1.0, 0.0999, 0.04817, 0.04817, 1.0, 0.0999, 0.04817, 0.04817, 1.0, 0.0999, 0.04817, 0.04817, 1.0, 0.0999, 0.04817, 0.04817, 1.0, 0.0999, 0.04817, 0.04817, 1.0, 0.0999, 0.04817, 0.04817, 1.0, 0.0999, 0.04817, 0.04817, 1.0, 0.0999, 0.04817, 0.04817, 1.0, 0.0999, 0.04817, 0.04817, 1.0, 0.0999, 0.04817, 0.04817, 1.0, 0.0999, 0.04817, 0.04817, 1.0, 0.0999, 0.04817, 0.04817, 1.0, 0.0999, 0.04817, 0.04817, 1.0, 0.0999, 0.04817, 0.04817, 1.0, 0.0999, 0.04817, 0.04817, 1.0, 0.0999, 0.04817, 0.04817, 1.0, 0.0999, 0.04817, 0.04817, 1.0, 0.0999, 0.04817, 0.04817, 1.0, 0.0999, 0.04817, 0.04817, 1.0, 0.0999, 0.04817, 0.04817, 1.0, 0.0999, 0.04817, 0.04817, 1.0, 0.0999, 0.04817, 0.04817, 1.0, 0.0999, 0.04817, 0.04817, 1.0, 0.0999, 0.04817, 0.04817, 1.0, 0.0999, 0.04817, 0.04817, 1.0, 0.0999, 0.04817, 0.04817, 1.0, 0.0999, 0.04817, 0.04817, 1.0, 0.0999, 0.04817, 0.04817, 1.0, 0.0999, 0.04817, 0.04817, 1.0, 0.0999, 0.04817, 0.04817, 1.0, 0.0999, 0.04817, 0.04817, 1.0, 0.0999, 0.04817, 0.04817, 1.0, 0.0999, 0.04817, 0.04817, 1.0, 0.0999, 0.04817, 0.04817, 1.0, 0.0999, 0.04817, 0.04817, 1.0, 0.0999, 0.04817, 0.04817, 1.0, 0.0999, 0.04817, 0.04817, 1.0, 0.0999, 0.04817, 0.04817, 1.0, 0.0999, 0.04817, 0.04817, 1.0, 0.0999, 0.04817, 0.04817, 1.0, 0.0999, 0.04817, 0.04817, 1.0, 0.0999, 0.04817, 0.04817, 1.0, 0.0999, 0.04817, 0.04817, 1.0, 0.0999, 0.04817, 0.04817, 1.0, 0.0999, 0.04817, 0.04817, 1.0, 0.0999, 0.04817, 0.04817, 1.0, 0.0999, 0.04817, 0.04817, 1.0, 0.0999, 0.04817, 0.04817, 1.0, 0.0999, 0.04817, 0.04817, 1.0, 0.0999, 0.04817, 0.04817, 1.0, 0.0999, 0.04817, 0.04817, 1.0, 0.0999, 0.04817, 0.04817, 1.0, 0.0999, 0.04817, 0.04817, 1.0, 0.0999, 0.04817, 0.04817, 1.0, 0.0999, 0.04817, 0.04817, 1.0, 0.0999, 0.04817, 0.04817, 1.0, 0.0999, 0.04817, 0.04817, 1.0, 0.0999, 0.04817, 0.04817, 1.0, 0.0999, 0.04817, 0.04817, 1.0, 0.0999, 0.04817, 0.04817, 1.0, 0.0999, 0.04817, 0.04817, 1.0, 0.0999, 0.04817, 0.04817, 1.0, 0.0999, 0.04817, 0.04817, 1.0, 0.0999, 0.04817, 0.04817, 1.0, 0.0999, 0.04817, 0.04817, 1.0, 0.0999, 0.04817, 0.04817, 1.0, 0.0999, 0.04817, 0.04817, 1.0, 0.0999, 0.04817, 0.04817, 1.0, 0.0999, 0.04817, 0.04817, 1.0, 0.0999, 0.04817, 0.04817, 1.0, 0.0999, 0.04817, 0.04817, 1.0, 0.0999, 0.04817, 0.04817, 1.0, 0.0999, 0.04817, 0.04817, 1.0, 0.0999, 0.04817, 0.04817, 1.0, 0.0999, 0.04817, 0.04817, 1.0, 0.0999, 0.04817, 0.04817, 1.0, 0.0999, 0.04817, 0.04817, 1.0, 0.0999, 0.04817, 0.04817, 1.0, 0.0999, 0.04817, 0.04817, 1.0, 0.0999, 0.04817, 0.04817, 1.0, 0.0999, 0.04817, 0.04817, 1.0, 0.0999, 0.04817, 0.04817, 1.0, 0.0999, 0.04817, 0.04817, 1.0, 0.0999, 0.04817, 0.04817, 1.0, 0.0999, 0.04817, 0.04817, 1.0, 0.0999, 0.04817, 0.04817, 1.0, 0.0999, 0.04817, 0.04817, 1.0, 0.0999, 0.04817, 0.04817, 1.0, 0.0999, 0.04817, 0.04817, 1.0, 0.0999, 0.04817, 0.04817, 1.0, 0.0999, 0.04817, 0.04817, 1.0, 0.0999, 0.04817, 0.04817, 1.0, 0.0999, 0.04817, 0.04817, 1.0, 0.0999, 0.04817, 0.04817, 1.0, 0.0999, 0.04817, 0.04817, 1.0, 0.0999, 0.04817, 0.04817, 1.0, 0.0999, 0.04817, 0.04817, 1.0, 0.0999, 0.04817, 0.04817, 1.0, 0.0999, 0.04817, 0.04817, 1.0, 0.0999, 0.04817, 0.04817, 1.0, 0.0999, 0.04817, 0.04817, 1.0, 0.0999, 0.04817, 0.04817, 1.0, 0.0999, 0.04817, 0.04817, 1.0, 0.0999, 0.04817, 0.04817, 1.0, 0.0999, 0.04817, 0.04817, 1.0, 0.0999, 0.04817, 0.04817, 1.0, 0.0999, 0.04817, 0.04817, 1.0, 0.0999, 0.04817, 0.04817, 1.0, 0.0999, 0.04817, 0.04817, 1.0, 0.0999, 0.04817, 0.04817, 1.0, 0.0999, 0.04817, 0.04817, 1.0, 0.0999, 0.04817, 0.04817, 1.0, 0.0999, 0.04817, 0.04817, 1.0, 0.0999, 0.04817, 0.04817, 1.0, 0.0999, 0.04817, 0.04817, 1.0, 0.0999, 0.04817, 0.04817, 1.0, 0.0999, 0.04817, 0.04817, 1.0, 0.0999, 0.04817, 0.04817, 1.0, 0.0999, 0.04817, 0.04817, 1.0, 0.0999, 0.04817, 0.04817, 1.0, 0.0999, 0.04817, 0.04817, 1.0, 0.0999, 0.04817, 0.04817, 1.0, 0.0999, 0.04817, 0.04817, 1.0, 0.0999, 0.04817, 0.04817, 1.0, 0.0999, 0.04817, 0.04817, 1.0, 0.0999, 0.04817, 0.04817, 1.0, 0.0999, 0.04817, 0.04817, 1.0, 0.0999, 0.04817, 0.04817, 1.0, 0.0999, 0.04817, 0.04817, 1.0, 0.0999, 0.04817, 0.04817, 1.0, 0.0999, 0.04817, 0.04817, 1.0, 0.0999, 0.04817, 0.04817, 1.0, 0.0999, 0.04817, 0.04817, 1.0, 0.0999, 0.04817, 0.04817, 1.0, 0.0999, 0.04817, 0.04817, 1.0, 0.0999, 0.04817, 0.04817, 1.0, 0.0999, 0.04817, 0.04817, 1.0, 0.0999, 0.04817, 0.04817, 1.0, 0.0999, 0.04817, 0.04817, 1.0, 0.0999, 0.04817, 0.04817, 1.0, 0.0999, 0.04817, 0.04817, 1.0, 0.0999, 0.04817, 0.04817, 1.0, 0.0999, 0.04817, 0.04817, 1.0, 0.0999, 0.04817, 0.04817, 1.0, 0.0999, 0.04817, 0.04817, 1.0, 0.0999, 0.04817, 0.04817, 1.0, 0.0999, 0.04817, 0.04817, 1.0, 0.0999, 0.04817, 0.04817, 1.0, 0.0999, 0.04817, 0.04817, 1.0, 0.0999, 0.04817, 0.04817, 1.0, 0.0999, 0.04817, 0.04817, 1.0, 0.0999, 0.04817, 0.04817, 1.0, 0.0999, 0.04817, 0.04817, 1.0, 0.0999, 0.04817, 0.04817, 1.0, 0.0999, 0.04817, 0.04817, 1.0, 0.0999, 0.04817, 0.04817, 1.0, 0.0999, 0.04817, 0.04817, 1.0, 0.0999, 0.04817, 0.04817, 1.0, 0.0999, 0.04817, 0.04817, 1.0, 0.0999, 0.04817, 0.04817, 1.0, 0.0999, 0.04817, 0.04817, 1.0, 0.0999, 0.04817, 0.04817, 1.0, 0.0999, 0.04817, 0.04817, 1.0, 0.0999, 0.04817, 0.04817, 1.0, 0.0999, 0.04817, 0.04817, 1.0, 0.0999, 0.04817, 0.04817, 1.0, 0.0999, 0.04817, 0.04817, 1.0, 0.0999, 0.04817, 0.04817, 1.0, 0.0999, 0.04817, 0.04817, 1.0, 0.0999, 0.04817, 0.04817, 1.0, 0.0999, 0.04817, 0.04817, 1.0, 0.0999, 0.04817, 0.04817, 1.0, 0.0999, 0.04817, 0.04817, 1.0, 0.0999, 0.04817, 0.04817, 1.0, 0.0999, 0.04817, 0.04817, 1.0, 0.0999, 0.04817, 0.04817, 1.0, 0.0999, 0.04817, 0.04817, 1.0, 0.0999, 0.04817, 0.04817, 1.0, 0.0999, 0.04817, 0.04817, 1.0, 0.0999, 0.04817, 0.04817, 1.0, 0.0999, 0.04817, 0.04817, 1.0, 0.0999, 0.04817, 0.04817, 1.0, 0.0999, 0.04817, 0.04817, 1.0, 0.0999, 0.04817, 0.04817, 1.0, 0.0999, 0.04817, 0.04817, 1.0, 0.0999, 0.04817, 0.04817, 1.0, 0.0999, 0.04817, 0.04817, 1.0, 0.0999, 0.04817, 0.04817, 1.0, 0.0999, 0.04817, 0.04817, 1.0, 0.0999, 0.04817, 0.04817, 1.0, 0.0999, 0.04817, 0.04817, 1.0, 0.0999, 0.04817, 0.04817, 1.0, 0.0999, 0.04817, 0.04817, 1.0, 0.0999, 0.04817, 0.04817, 1.0, 0.0999, 0.04817, 0.04817, 1.0, 0.0999, 0.04817, 0.04817, 1.0, 0.0999, 0.04817, 0.04817, 1.0, 0.0999, 0.04817, 0.04817, 1.0, 0.0999, 0.04817, 0.04817, 1.0, 0.0999, 0.04817, 0.04817, 1.0, 0.0999, 0.04817, 0.04817, 1.0, 0.0999, 0.04817, 0.04817, 1.0, 0.0999, 0.04817, 0.04817, 1.0, 0.0999, 0.04817, 0.04817, 1.0, 0.0999, 0.04817, 0.04817, 1.0, 0.0999, 0.04817, 0.04817, 1.0, 0.0999, 0.04817, 0.04817, 1.0, 0.0999, 0.04817, 0.04817, 1.0, 0.0999, 0.04817, 0.04817, 1.0, 0.0999, 0.04817, 0.04817, 1.0, 0.0999, 0.04817, 0.04817, 1.0, 0.0999, 0.04817, 0.04817, 1.0, 0.0999, 0.04817, 0.04817, 1.0, 0.0999, 0.04817, 0.04817, 1.0, 0.0999, 0.04817, 0.04817, 1.0, 0.0999, 0.04817, 0.04817, 1.0, 0.0999, 0.04817, 0.04817, 1.0, 0.0999, 0.04817, 0.04817, 1.0, 0.0999, 0.04817, 0.04817, 1.0, 0.0999, 0.04817, 0.04817, 1.0, 0.0999, 0.04817, 0.04817, 1.0, 0.0999, 0.04817, 0.04817, 1.0, 0.0999, 0.04817, 0.04817, 1.0, 0.0999, 0.04817, 0.04817, 1.0, 0.0999, 0.04817, 0.04817, 1.0, 0.0999, 0.04817, 0.04817, 1.0, 0.0999, 0.04817, 0.04817, 1.0, 0.0999, 0.04817, 0.04817, 1.0, 0.0999, 0.04817, 0.04817, 1.0, 0.0999, 0.04817, 0.04817, 1.0, 0.0999, 0.04817, 0.04817, 1.0, 0.0999, 0.04817, 0.04817, 1.0, 0.0999, 0.04817, 0.04817, 1.0, 0.0999, 0.04817, 0.04817, 1.0, 0.0999, 0.04817, 0.04817, 1.0, 0.0999, 0.04817, 0.04817, 1.0, 0.0999, 0.04817, 0.04817, 1.0, 0.0999, 0.04817, 0.04817, 1.0, 0.0999, 0.04817, 0.04817, 1.0, 0.0999, 0.04817, 0.04817, 1.0, 0.0999, 0.04817, 0.04817, 1.0, 0.0999, 0.04817, 0.04817, 1.0, 0.0999, 0.04817, 0.04817, 1.0, 0.0999, 0.04817, 0.04817, 1.0, 0.0999, 0.04817, 0.04817, 1.0, 0.0999, 0.04817, 0.04817, 1.0, 0.0999, 0.04817, 0.04817, 1.0, 0.0999, 0.04817, 0.04817, 1.0, 0.0999, 0.04817, 0.04817, 1.0, 0.0999, 0.04817, 0.04817, 1.0, 0.0999, 0.04817, 0.04817, 1.0, 0.0999, 0.04817, 0.04817, 1.0, 0.0999, 0.04817, 0.04817, 1.0, 0.0999, 0.04817, 0.04817, 1.0, 0.0999, 0.04817, 0.04817, 1.0, 0.0999, 0.04817, 0.04817, 1.0, 0.0999, 0.04817, 0.04817, 1.0, 0.0999, 0.04817, 0.04817, 1.0, 0.0999, 0.04817, 0.04817, 1.0, 0.0999, 0.04817, 0.04817, 1.0, 0.0999, 0.04817, 0.04817, 1.0, 0.0999, 0.04817, 0.04817, 1.0, 0.0999, 0.04817, 0.04817, 1.0, 0.0999, 0.04817, 0.04817, 1.0, 0.0999, 0.04817, 0.04817, 1.0, 0.0999, 0.04817, 0.04817, 1.0, 0.0999, 0.04817, 0.04817, 1.0, 0.1946, 0.09084, 0.09084, 1.0, 0.1946, 0.09084, 0.09084, 1.0, 0.1946, 0.09084, 0.09084, 1.0, 0.1946, 0.09084, 0.09084, 1.0, 0.1946, 0.09084, 0.09084, 1.0, 0.1946, 0.09084, 0.09084, 1.0, 0.1946, 0.09084, 0.09084, 1.0, 0.1946, 0.09084, 0.09084, 1.0, 0.2462, 0.2462, 0.2462, 1.0, 0.2462, 0.2462, 0.2462, 1.0, 0.2462, 0.2462, 0.2462, 1.0, 0.2462, 0.2462, 0.2462, 1.0, 0.2462, 0.2462, 0.2462, 1.0, 0.2462, 0.2462, 0.2462, 1.0, 0.2462, 0.2462, 0.2462, 1.0, 0.2462, 0.2462, 0.2462, 1.0, 0.1946, 0.09084, 0.09084, 1.0, 0.1946, 0.09084, 0.09084, 1.0, 0.1946, 0.09084, 0.09084, 1.0, 0.1946, 0.09084, 0.09084, 1.0, 0.1946, 0.09084, 0.09084, 1.0, 0.1946, 0.09084, 0.09084, 1.0, 0.1946, 0.09084, 0.09084, 1.0, 0.1946, 0.09084, 0.09084, 1.0, 0.0999, 0.04817, 0.04817, 1.0, 0.0999, 0.04817, 0.04817, 1.0, 0.0999, 0.04817, 0.04817, 1.0, 0.0999, 0.04817, 0.04817, 1.0, 0.0999, 0.04817, 0.04817, 1.0, 0.0999, 0.04817, 0.04817, 1.0, 0.0999, 0.04817, 0.04817, 1.0, 0.0999, 0.04817, 0.04817, 1.0, 0.0999, 0.04817, 0.04817, 1.0, 0.0999, 0.04817, 0.04817, 1.0, 0.0999, 0.04817, 0.04817, 1.0, 0.0999, 0.04817, 0.04817, 1.0, 0.0999, 0.04817, 0.04817, 1.0, 0.0999, 0.04817, 0.04817, 1.0, 0.0999, 0.04817, 0.04817, 1.0, 0.0999, 0.04817, 0.04817, 1.0, 0.0999, 0.04817, 0.04817, 1.0, 0.0999, 0.04817, 0.04817, 1.0, 0.0999, 0.04817, 0.04817, 1.0, 0.0999, 0.04817, 0.04817, 1.0, 0.0999, 0.04817, 0.04817, 1.0, 0.0999, 0.04817, 0.04817, 1.0, 0.0999, 0.04817, 0.04817, 1.0, 0.0999, 0.04817, 0.04817, 1.0, 0.0999, 0.04817, 0.04817, 1.0, 0.0999, 0.04817, 0.04817, 1.0, 0.0999, 0.04817, 0.04817, 1.0, 0.0999, 0.04817, 0.04817, 1.0, 0.0999, 0.04817, 0.04817, 1.0, 0.0999, 0.04817, 0.04817, 1.0, 0.0999, 0.04817, 0.04817, 1.0, 0.0999, 0.04817, 0.04817, 1.0, 0.0999, 0.04817, 0.04817, 1.0, 0.0999, 0.04817, 0.04817, 1.0, 0.0999, 0.04817, 0.04817, 1.0, 0.0999, 0.04817, 0.04817, 1.0, 0.0999, 0.04817, 0.04817, 1.0, 0.0999, 0.04817, 0.04817, 1.0, 0.0999, 0.04817, 0.04817, 1.0, 0.0999, 0.04817, 0.04817, 1.0, 0.0999, 0.04817, 0.04817, 1.0, 0.0999, 0.04817, 0.04817, 1.0, 0.0999, 0.04817, 0.04817, 1.0, 0.0999, 0.04817, 0.04817, 1.0, 0.0999, 0.04817, 0.04817, 1.0, 0.0999, 0.04817, 0.04817, 1.0, 0.0999, 0.04817, 0.04817, 1.0, 0.0999, 0.04817, 0.04817, 1.0, 0.0999, 0.04817, 0.04817, 1.0, 0.0999, 0.04817, 0.04817, 1.0, 0.0999, 0.04817, 0.04817, 1.0, 0.0999, 0.04817, 0.04817, 1.0, 0.0999, 0.04817, 0.04817, 1.0, 0.0999, 0.04817, 0.04817, 1.0, 0.0999, 0.04817, 0.04817, 1.0, 0.0999, 0.04817, 0.04817, 1.0, 0.0999, 0.04817, 0.04817, 1.0, 0.0999, 0.04817, 0.04817, 1.0, 0.0999, 0.04817, 0.04817, 1.0, 0.0999, 0.04817, 0.04817, 1.0, 0.0999, 0.04817, 0.04817, 1.0, 0.0999, 0.04817, 0.04817, 1.0, 0.0999, 0.04817, 0.04817, 1.0, 0.0999, 0.04817, 0.04817, 1.0, 0.0999, 0.04817, 0.04817, 1.0, 0.0999, 0.04817, 0.04817, 1.0, 0.0999, 0.04817, 0.04817, 1.0, 0.0999, 0.04817, 0.04817, 1.0, 0.0999, 0.04817, 0.04817, 1.0, 0.0999, 0.04817, 0.04817, 1.0, 0.0999, 0.04817, 0.04817, 1.0, 0.0999, 0.04817, 0.04817, 1.0, 0.0999, 0.04817, 0.04817, 1.0, 0.0999, 0.04817, 0.04817, 1.0, 0.0999, 0.04817, 0.04817, 1.0, 0.0999, 0.04817, 0.04817, 1.0, 0.0999, 0.04817, 0.04817, 1.0, 0.0999, 0.04817, 0.04817, 1.0, 0.0999, 0.04817, 0.04817, 1.0, 0.0999, 0.04817, 0.04817, 1.0, 0.0999, 0.04817, 0.04817, 1.0, 0.0999, 0.04817, 0.04817, 1.0, 0.0999, 0.04817, 0.04817, 1.0, 0.0999, 0.04817, 0.04817, 1.0, 0.0999, 0.04817, 0.04817, 1.0, 0.0999, 0.04817, 0.04817, 1.0, 0.0999, 0.04817, 0.04817, 1.0, 0.0999, 0.04817, 0.04817, 1.0, 0.0999, 0.04817, 0.04817, 1.0, 0.0999, 0.04817, 0.04817, 1.0, 0.0999, 0.04817, 0.04817, 1.0, 0.0999, 0.04817, 0.04817, 1.0, 0.0999, 0.04817, 0.04817, 1.0, 0.0999, 0.04817, 0.04817, 1.0, 0.0999, 0.04817, 0.04817, 1.0, 0.0999, 0.04817, 0.04817, 1.0, 0.0999, 0.04817, 0.04817, 1.0, 0.0999, 0.04817, 0.04817, 1.0, 0.0999, 0.04817, 0.04817, 1.0, 0.0999, 0.04817, 0.04817, 1.0, 0.0999, 0.04817, 0.04817, 1.0, 0.0999, 0.04817, 0.04817, 1.0, 0.0999, 0.04817, 0.04817, 1.0, 0.0999, 0.04817, 0.04817, 1.0, 0.0999, 0.04817, 0.04817, 1.0, 0.0999, 0.04817, 0.04817, 1.0, 0.0999, 0.04817, 0.04817, 1.0, 0.0999, 0.04817, 0.04817, 1.0, 0.0999, 0.04817, 0.04817, 1.0, 0.0999, 0.04817, 0.04817, 1.0, 0.0999, 0.04817, 0.04817, 1.0, 0.0999, 0.04817, 0.04817, 1.0, 0.0999, 0.04817, 0.04817, 1.0, 0.0999, 0.04817, 0.04817, 1.0, 0.0999, 0.04817, 0.04817, 1.0, 0.0999, 0.04817, 0.04817, 1.0, 0.0999, 0.04817, 0.04817, 1.0, 0.0999, 0.04817, 0.04817, 1.0, 0.0999, 0.04817, 0.04817, 1.0, 0.0999, 0.04817, 0.04817, 1.0, 0.0999, 0.04817, 0.04817, 1.0, 0.0999, 0.04817, 0.04817, 1.0, 0.0999, 0.04817, 0.04817, 1.0, 0.0999, 0.04817, 0.04817, 1.0, 0.0999, 0.04817, 0.04817, 1.0, 0.0999, 0.04817, 0.04817, 1.0, 0.0999, 0.04817, 0.04817, 1.0, 0.0999, 0.04817, 0.04817, 1.0, 0.0999, 0.04817, 0.04817, 1.0, 0.0999, 0.04817, 0.04817, 1.0, 0.0999, 0.04817, 0.04817, 1.0, 0.0999, 0.04817, 0.04817, 1.0, 0.0999, 0.04817, 0.04817, 1.0, 0.0999, 0.04817, 0.04817, 1.0, 0.0999, 0.04817, 0.04817, 1.0, 0.0999, 0.04817, 0.04817, 1.0, 0.0999, 0.04817, 0.04817, 1.0, 0.0999, 0.04817, 0.04817, 1.0, 0.0999, 0.04817, 0.04817, 1.0, 0.0999, 0.04817, 0.04817, 1.0, 0.0999, 0.04817, 0.04817, 1.0, 0.0999, 0.04817, 0.04817, 1.0, 0.0999, 0.04817, 0.04817, 1.0, 0.0999, 0.04817, 0.04817, 1.0, 0.0999, 0.04817, 0.04817, 1.0, 0.0999, 0.04817, 0.04817, 1.0, 0.0999, 0.04817, 0.04817, 1.0, 0.0999, 0.04817, 0.04817, 1.0, 0.0999, 0.04817, 0.04817, 1.0, 0.0999, 0.04817, 0.04817, 1.0, 0.0999, 0.04817, 0.04817, 1.0, 0.0999, 0.04817, 0.04817, 1.0, 0.0999, 0.04817, 0.04817, 1.0, 0.0999, 0.04817, 0.04817, 1.0, 0.0999, 0.04817, 0.04817, 1.0, 0.0999, 0.04817, 0.04817, 1.0, 0.0999, 0.04817, 0.04817, 1.0, 0.0999, 0.04817, 0.04817, 1.0, 0.0999, 0.04817, 0.04817, 1.0, 0.0999, 0.04817, 0.04817, 1.0, 0.0999, 0.04817, 0.04817, 1.0, 0.0999, 0.04817, 0.04817, 1.0, 0.0999, 0.04817, 0.04817, 1.0, 0.0999, 0.04817, 0.04817, 1.0, 0.0999, 0.04817, 0.04817, 1.0, 0.0999, 0.04817, 0.04817, 1.0, 0.0999, 0.04817, 0.04817, 1.0, 0.0999, 0.04817, 0.04817, 1.0, 0.0999, 0.04817, 0.04817, 1.0, 0.0999, 0.04817, 0.04817, 1.0, 0.0999, 0.04817, 0.04817, 1.0, 0.0999, 0.04817, 0.04817, 1.0, 0.0999, 0.04817, 0.04817, 1.0, 0.0999, 0.04817, 0.04817, 1.0, 0.0999, 0.04817, 0.04817, 1.0, 0.0999, 0.04817, 0.04817, 1.0, 0.0999, 0.04817, 0.04817, 1.0, 0.0999, 0.04817, 0.04817, 1.0, 0.0999, 0.04817, 0.04817, 1.0, 0.0999, 0.04817, 0.04817, 1.0, 0.0999, 0.04817, 0.04817, 1.0, 0.0999, 0.04817, 0.04817, 1.0, 0.0999, 0.04817, 0.04817, 1.0, 0.0999, 0.04817, 0.04817, 1.0, 0.0999, 0.04817, 0.04817, 1.0, 0.0999, 0.04817, 0.04817, 1.0, 0.0999, 0.04817, 0.04817, 1.0, 0.0999, 0.04817, 0.04817, 1.0, 0.0999, 0.04817, 0.04817, 1.0, 0.0999, 0.04817, 0.04817, 1.0, 0.0999, 0.04817, 0.04817, 1.0, 0.0999, 0.04817, 0.04817, 1.0, 0.0999, 0.04817, 0.04817, 1.0, 0.0999, 0.04817, 0.04817, 1.0, 0.0999, 0.04817, 0.04817, 1.0, 0.0999, 0.04817, 0.04817, 1.0, 0.0999, 0.04817, 0.04817, 1.0, 0.0999, 0.04817, 0.04817, 1.0, 0.0999, 0.04817, 0.04817, 1.0, 0.0999, 0.04817, 0.04817, 1.0, 0.0999, 0.04817, 0.04817, 1.0, 0.0999, 0.04817, 0.04817, 1.0, 0.0999, 0.04817, 0.04817, 1.0, 0.0999, 0.04817, 0.04817, 1.0, 0.0999, 0.04817, 0.04817, 1.0, 0.0999, 0.04817, 0.04817, 1.0, 0.0999, 0.04817, 0.04817, 1.0, 0.0999, 0.04817, 0.04817, 1.0, 0.0999, 0.04817, 0.04817, 1.0, 0.0999, 0.04817, 0.04817, 1.0, 0.0999, 0.04817, 0.04817, 1.0, 0.0999, 0.04817, 0.04817, 1.0, 0.0999, 0.04817, 0.04817, 1.0, 0.0999, 0.04817, 0.04817, 1.0, 0.0999, 0.04817, 0.04817, 1.0, 0.0999, 0.04817, 0.04817, 1.0, 0.0999, 0.04817, 0.04817, 1.0, 0.0999, 0.04817, 0.04817, 1.0, 0.0999, 0.04817, 0.04817, 1.0, 0.0999, 0.04817, 0.04817, 1.0, 0.0999, 0.04817, 0.04817, 1.0, 0.0999, 0.04817, 0.04817, 1.0, 0.0999, 0.04817, 0.04817, 1.0, 0.0999, 0.04817, 0.04817, 1.0, 0.0999, 0.04817, 0.04817, 1.0, 0.0999, 0.04817, 0.04817, 1.0, 0.0999, 0.04817, 0.04817, 1.0, 0.0999, 0.04817, 0.04817, 1.0, 0.0999, 0.04817, 0.04817, 1.0, 0.0999, 0.04817, 0.04817, 1.0, 0.0999, 0.04817, 0.04817, 1.0, 0.0999, 0.04817, 0.04817, 1.0, 0.0999, 0.04817, 0.04817, 1.0, 0.0999, 0.04817, 0.04817, 1.0, 0.0999, 0.04817, 0.04817, 1.0, 0.0999, 0.04817, 0.04817, 1.0, 0.0999, 0.04817, 0.04817, 1.0, 0.0999, 0.04817, 0.04817, 1.0, 0.0999, 0.04817, 0.04817, 1.0, 0.0999, 0.04817, 0.04817, 1.0, 0.0999, 0.04817, 0.04817, 1.0, 0.0999, 0.04817, 0.04817, 1.0, 0.0999, 0.04817, 0.04817, 1.0, 0.0999, 0.04817, 0.04817, 1.0, 0.0999, 0.04817, 0.04817, 1.0, 0.0999, 0.04817, 0.04817, 1.0, 0.0999, 0.04817, 0.04817, 1.0, 0.0999, 0.04817, 0.04817, 1.0, 0.0999, 0.04817, 0.04817, 1.0, 0.0999, 0.04817, 0.04817, 1.0, 0.0999, 0.04817, 0.04817, 1.0, 0.0999, 0.04817, 0.04817, 1.0, 0.0999, 0.04817, 0.04817, 1.0, 0.0999, 0.04817, 0.04817, 1.0, 0.0999, 0.04817, 0.04817, 1.0, 0.0999, 0.04817, 0.04817, 1.0, 0.0999, 0.04817, 0.04817, 1.0, 0.0999, 0.04817, 0.04817, 1.0, 0.0999, 0.04817, 0.04817, 1.0, 0.0999, 0.04817, 0.04817, 1.0, 0.0999, 0.04817, 0.04817, 1.0, 0.0999, 0.04817, 0.04817, 1.0, 0.0999, 0.04817, 0.04817, 1.0, 0.0999, 0.04817, 0.04817, 1.0, 0.0999, 0.04817, 0.04817, 1.0, 0.0999, 0.04817, 0.04817, 1.0, 0.0999, 0.04817, 0.04817, 1.0, 0.0999, 0.04817, 0.04817, 1.0, 0.0999, 0.04817, 0.04817, 1.0, 0.0999, 0.04817, 0.04817, 1.0, 0.0999, 0.04817, 0.04817, 1.0, 0.0999, 0.04817, 0.04817, 1.0, 0.0999, 0.04817, 0.04817, 1.0, 0.0999, 0.04817, 0.04817, 1.0, 0.0999, 0.04817, 0.04817, 1.0, 0.0999, 0.04817, 0.04817, 1.0, 0.0999, 0.04817, 0.04817, 1.0, 0.0999, 0.04817, 0.04817, 1.0, 0.0999, 0.04817, 0.04817, 1.0, 0.0999, 0.04817, 0.04817, 1.0, 0.0999, 0.04817, 0.04817, 1.0, 0.0999, 0.04817, 0.04817, 1.0, 0.0999, 0.04817, 0.04817, 1.0, 0.0999, 0.04817, 0.04817, 1.0, 0.0999, 0.04817, 0.04817, 1.0, 0.0999, 0.04817, 0.04817, 1.0, 0.0999, 0.04817, 0.04817, 1.0, 0.0999, 0.04817, 0.04817, 1.0, 0.0999, 0.04817, 0.04817, 1.0, 0.0999, 0.04817, 0.04817, 1.0, 0.0999, 0.04817, 0.04817, 1.0, 0.0999, 0.04817, 0.04817, 1.0, 0.0999, 0.04817, 0.04817, 1.0, 0.0999, 0.04817, 0.04817, 1.0, 0.0999, 0.04817, 0.04817, 1.0, 0.0999, 0.04817, 0.04817, 1.0, 0.0999, 0.04817, 0.04817, 1.0, 0.0999, 0.04817, 0.04817, 1.0, 0.0999, 0.04817, 0.04817, 1.0, 0.0999, 0.04817, 0.04817, 1.0, 0.0999, 0.04817, 0.04817, 1.0, 0.0999, 0.04817, 0.04817, 1.0, 0.0999, 0.04817, 0.04817, 1.0, 0.0999, 0.04817, 0.04817, 1.0, 0.0999, 0.04817, 0.04817, 1.0, 0.0999, 0.04817, 0.04817, 1.0, 0.0999, 0.04817, 0.04817, 1.0, 0.0999, 0.04817, 0.04817, 1.0, 0.0999, 0.04817, 0.04817, 1.0, 0.0999, 0.04817, 0.04817, 1.0, 0.0999, 0.04817, 0.04817, 1.0, 0.0999, 0.04817, 0.04817, 1.0, 0.0999, 0.04817, 0.04817, 1.0, 0.0999, 0.04817, 0.04817, 1.0, 0.0999, 0.04817, 0.04817, 1.0, 0.0999, 0.04817, 0.04817, 1.0, 0.0999, 0.04817, 0.04817, 1.0, 0.0999, 0.04817, 0.04817, 1.0, 0.0999, 0.04817, 0.04817, 1.0, 0.0999, 0.04817, 0.04817, 1.0, 0.0999, 0.04817, 0.04817, 1.0, 0.0999, 0.04817, 0.04817, 1.0, 0.0999, 0.04817, 0.04817, 1.0, 0.0999, 0.04817, 0.04817, 1.0, 0.0999, 0.04817, 0.04817, 1.0, 0.0999, 0.04817, 0.04817, 1.0, 0.0999, 0.04817, 0.04817, 1.0, 0.0999, 0.04817, 0.04817, 1.0, 0.0999, 0.04817, 0.04817, 1.0, 0.0999, 0.04817, 0.04817, 1.0, 0.0999, 0.04817, 0.04817, 1.0, 0.0999, 0.04817, 0.04817, 1.0, 0.0999, 0.04817, 0.04817, 1.0, 0.0999, 0.04817, 0.04817, 1.0, 0.0999, 0.04817, 0.04817, 1.0, 0.0999, 0.04817, 0.04817, 1.0, 0.0999, 0.04817, 0.04817, 1.0, 0.0999, 0.04817, 0.04817, 1.0, 0.0999, 0.04817, 0.04817, 1.0, 0.0999, 0.04817, 0.04817, 1.0, 0.0999, 0.04817, 0.04817, 1.0, 0.0999, 0.04817, 0.04817, 1.0, 0.0999, 0.04817, 0.04817, 1.0, 0.0999, 0.04817, 0.04817, 1.0, 0.0999, 0.04817, 0.04817, 1.0, 0.0999, 0.04817, 0.04817, 1.0, 0.0999, 0.04817, 0.04817, 1.0, 0.0999, 0.04817, 0.04817, 1.0, 0.0999, 0.04817, 0.04817, 1.0, 0.0999, 0.04817, 0.04817, 1.0, 0.0999, 0.04817, 0.04817, 1.0, 0.0999, 0.04817, 0.04817, 1.0, 0.0999, 0.04817, 0.04817, 1.0, 0.0999, 0.04817, 0.04817, 1.0, 0.0999, 0.04817, 0.04817, 1.0, 0.0999, 0.04817, 0.04817, 1.0, 0.0999, 0.04817, 0.04817, 1.0, 0.0999, 0.04817, 0.04817, 1.0, 0.0999, 0.04817, 0.04817, 1.0, 0.0999, 0.04817, 0.04817, 1.0, 0.0999, 0.04817, 0.04817, 1.0, 0.0999, 0.04817, 0.04817, 1.0, 0.0999, 0.04817, 0.04817, 1.0, 0.0999, 0.04817, 0.04817, 1.0, 0.0999, 0.04817, 0.04817, 1.0, 0.0999, 0.04817, 0.04817, 1.0, 0.0999, 0.04817, 0.04817, 1.0, 0.0999, 0.04817, 0.04817, 1.0, 0.0999, 0.04817, 0.04817, 1.0, 0.0999, 0.04817, 0.04817, 1.0, 0.0999, 0.04817, 0.04817, 1.0, 0.0999, 0.04817, 0.04817, 1.0, 0.0999, 0.04817, 0.04817, 1.0, 0.0999, 0.04817, 0.04817, 1.0, 0.0999, 0.04817, 0.04817, 1.0, 0.0999, 0.04817, 0.04817, 1.0, 0.0999, 0.04817, 0.04817, 1.0, 0.0999, 0.04817, 0.04817, 1.0, 0.0999, 0.04817, 0.04817, 1.0, 0.0999, 0.04817, 0.04817, 1.0, 0.0999, 0.04817, 0.04817, 1.0, 0.0999, 0.04817, 0.04817, 1.0, 0.0999, 0.04817, 0.04817, 1.0, 0.0999, 0.04817, 0.04817, 1.0, 0.0999, 0.04817, 0.04817, 1.0, 0.0999, 0.04817, 0.04817, 1.0, 0.0999, 0.04817, 0.04817, 1.0, 0.0999, 0.04817, 0.04817, 1.0, 0.0999, 0.04817, 0.04817, 1.0, 0.0999, 0.04817, 0.04817, 1.0, 0.0999, 0.04817, 0.04817, 1.0, 0.0999, 0.04817, 0.04817, 1.0, 0.0999, 0.04817, 0.04817, 1.0, 0.0999, 0.04817, 0.04817, 1.0, 0.0999, 0.04817, 0.04817, 1.0, 0.0999, 0.04817, 0.04817, 1.0, 0.0999, 0.04817, 0.04817, 1.0, 0.0999, 0.04817, 0.04817, 1.0, 0.0999, 0.04817, 0.04817, 1.0, 0.0999, 0.04817, 0.04817, 1.0, 0.0999, 0.04817, 0.04817, 1.0, 0.0999, 0.04817, 0.04817, 1.0, 0.0999, 0.04817, 0.04817, 1.0, 0.0999, 0.04817, 0.04817, 1.0, 0.0999, 0.04817, 0.04817, 1.0, 0.0999, 0.04817, 0.04817, 1.0, 0.0999, 0.04817, 0.04817, 1.0, 0.0999, 0.04817, 0.04817, 1.0, 0.0999, 0.04817, 0.04817, 1.0, 0.0999, 0.04817, 0.04817, 1.0, 0.0999, 0.04817, 0.04817, 1.0, 0.0999, 0.04817, 0.04817, 1.0, 0.0999, 0.04817, 0.04817, 1.0, 0.0999, 0.04817, 0.04817, 1.0, 0.0999, 0.04817, 0.04817, 1.0, 0.0999, 0.04817, 0.04817, 1.0, 0.0999, 0.04817, 0.04817, 1.0, 0.0999, 0.04817, 0.04817, 1.0, 0.0999, 0.04817, 0.04817, 1.0, 0.0999, 0.04817, 0.04817, 1.0, 0.0999, 0.04817, 0.04817, 1.0, 0.0999, 0.04817, 0.04817, 1.0, 0.0999, 0.04817, 0.04817, 1.0, 0.0999, 0.04817, 0.04817, 1.0, 0.0999, 0.04817, 0.04817, 1.0, 0.0999, 0.04817, 0.04817, 1.0, 0.0999, 0.04817, 0.04817, 1.0, 0.0999, 0.04817, 0.04817, 1.0, 0.0999, 0.04817, 0.04817, 1.0, 0.0999, 0.04817, 0.04817, 1.0, 0.0999, 0.04817, 0.04817, 1.0, 0.0999, 0.04817, 0.04817, 1.0, 0.0999, 0.04817, 0.04817, 1.0, 0.0999, 0.04817, 0.04817, 1.0, 0.0999, 0.04817, 0.04817, 1.0, 0.0999, 0.04817, 0.04817, 1.0, 0.0999, 0.04817, 0.04817, 1.0, 0.0999, 0.04817, 0.04817, 1.0, 0.0999, 0.04817, 0.04817, 1.0, 0.0999, 0.04817, 0.04817, 1.0, 0.0999, 0.04817, 0.04817, 1.0, 0.0999, 0.04817, 0.04817, 1.0, 0.0999, 0.04817, 0.04817, 1.0, 0.0999, 0.04817, 0.04817, 1.0, 0.0999, 0.04817, 0.04817, 1.0, 0.0999, 0.04817, 0.04817, 1.0, 0.0999, 0.04817, 0.04817, 1.0, 0.0999, 0.04817, 0.04817, 1.0, 0.0999, 0.04817, 0.04817, 1.0, 0.0999, 0.04817, 0.04817, 1.0, 0.0999, 0.04817, 0.04817, 1.0, 0.0999, 0.04817, 0.04817, 1.0, 0.0999, 0.04817, 0.04817, 1.0, 0.0999, 0.04817, 0.04817, 1.0, 0.0999, 0.04817, 0.04817, 1.0, 0.0999, 0.04817, 0.04817, 1.0, 0.0999, 0.04817, 0.04817, 1.0, 0.0999, 0.04817, 0.04817, 1.0, 0.0999, 0.04817, 0.04817, 1.0, 0.0999, 0.04817, 0.04817, 1.0, 0.0999, 0.04817, 0.04817, 1.0, 0.0999, 0.04817, 0.04817, 1.0, 0.0999, 0.04817, 0.04817, 1.0, 0.0999, 0.04817, 0.04817, 1.0, 0.0999, 0.04817, 0.04817, 1.0, 0.0999, 0.04817, 0.04817, 1.0, 0.0999, 0.04817, 0.04817, 1.0, 0.0999, 0.04817, 0.04817, 1.0, 0.0999, 0.04817, 0.04817, 1.0, 0.0999, 0.04817, 0.04817, 1.0, 0.0999, 0.04817, 0.04817, 1.0, 0.0999, 0.04817, 0.04817, 1.0, 0.0999, 0.04817, 0.04817, 1.0, 0.0999, 0.04817, 0.04817, 1.0, 0.0999, 0.04817, 0.04817, 1.0, 0.0999, 0.04817, 0.04817, 1.0, 0.0999, 0.04817, 0.04817, 1.0, 0.0999, 0.04817, 0.04817, 1.0, 0.0999, 0.04817, 0.04817, 1.0, 0.0999, 0.04817, 0.04817, 1.0, 0.0999, 0.04817, 0.04817, 1.0, 0.0999, 0.04817, 0.04817, 1.0, 0.0999, 0.04817, 0.04817, 1.0, 0.0999, 0.04817, 0.04817, 1.0, 0.0999, 0.04817, 0.04817, 1.0, 0.0999, 0.04817, 0.04817, 1.0, 0.0999, 0.04817, 0.04817, 1.0, 0.0999, 0.04817, 0.04817, 1.0, 0.0999, 0.04817, 0.04817, 1.0, 0.0999, 0.04817, 0.04817, 1.0, 0.0999, 0.04817, 0.04817, 1.0, 0.0999, 0.04817, 0.04817, 1.0, 0.0999, 0.04817, 0.04817, 1.0, 0.0999, 0.04817, 0.04817, 1.0, 0.0999, 0.04817, 0.04817, 1.0, 0.0999, 0.04817, 0.04817, 1.0, 0.0999, 0.04817, 0.04817, 1.0, 0.0999, 0.04817, 0.04817, 1.0, 0.0999, 0.04817, 0.04817, 1.0, 0.0999, 0.04817, 0.04817, 1.0, 0.0999, 0.04817, 0.04817, 1.0, 0.0999, 0.04817, 0.04817, 1.0, 0.0999, 0.04817, 0.04817, 1.0, 0.0999, 0.04817, 0.04817, 1.0, 0.0999, 0.04817, 0.04817, 1.0, 0.0999, 0.04817, 0.04817, 1.0, 0.0999, 0.04817, 0.04817, 1.0, 0.0999, 0.04817, 0.04817, 1.0, 0.0999, 0.04817, 0.04817, 1.0, 0.0999, 0.04817, 0.04817, 1.0, 0.0999, 0.04817, 0.04817, 1.0, 0.0999, 0.04817, 0.04817, 1.0, 0.0999, 0.04817, 0.04817, 1.0, 0.0999, 0.04817, 0.04817, 1.0, 0.0999, 0.04817, 0.04817, 1.0, 0.0999, 0.04817, 0.04817, 1.0, 0.0999, 0.04817, 0.04817, 1.0, 0.0999, 0.04817, 0.04817, 1.0, 0.0999, 0.04817, 0.04817, 1.0, 0.0999, 0.04817, 0.04817, 1.0, 0.0999, 0.04817, 0.04817, 1.0, 0.0999, 0.04817, 0.04817, 1.0, 0.0999, 0.04817, 0.04817, 1.0, 0.0999, 0.04817, 0.04817, 1.0, 0.0999, 0.04817, 0.04817, 1.0, 0.0999, 0.04817, 0.04817, 1.0, 0.0999, 0.04817, 0.04817, 1.0, 0.0999, 0.04817, 0.04817, 1.0, 0.0999, 0.04817, 0.04817, 1.0, 0.0999, 0.04817, 0.04817, 1.0, 0.0999, 0.04817, 0.04817, 1.0, 0.0999, 0.04817, 0.04817, 1.0, 0.0999, 0.04817, 0.04817, 1.0, 0.0999, 0.04817, 0.04817, 1.0, 0.0999, 0.04817, 0.04817, 1.0, 0.0999, 0.04817, 0.04817, 1.0, 0.0999, 0.04817, 0.04817, 1.0, 0.0999, 0.04817, 0.04817, 1.0, 0.0999, 0.04817, 0.04817, 1.0, 0.0999, 0.04817, 0.04817, 1.0, 0.0999, 0.04817, 0.04817, 1.0, 0.0999, 0.04817, 0.04817, 1.0, 0.0999, 0.04817, 0.04817, 1.0, 0.0999, 0.04817, 0.04817, 1.0, 0.0999, 0.04817, 0.04817, 1.0, 0.0999, 0.04817, 0.04817, 1.0, 0.0999, 0.04817, 0.04817, 1.0, 0.0999, 0.04817, 0.04817, 1.0, 0.0999, 0.04817, 0.04817, 1.0, 0.0999, 0.04817, 0.04817, 1.0, 0.0999, 0.04817, 0.04817, 1.0, 0.0999, 0.04817, 0.04817, 1.0, 0.0999, 0.04817, 0.04817, 1.0, 0.0999, 0.04817, 0.04817, 1.0, 0.0999, 0.04817, 0.04817, 1.0, 0.0999, 0.04817, 0.04817, 1.0, 0.0999, 0.04817, 0.04817, 1.0, 0.0999, 0.04817, 0.04817, 1.0, 0.0999, 0.04817, 0.04817, 1.0, 0.0999, 0.04817, 0.04817, 1.0, 0.0999, 0.04817, 0.04817, 1.0, 0.0999, 0.04817, 0.04817, 1.0, 0.0999, 0.04817, 0.04817, 1.0, 0.0999, 0.04817, 0.04817, 1.0, 0.0999, 0.04817, 0.04817, 1.0, 0.0999, 0.04817, 0.04817, 1.0, 0.0999, 0.04817, 0.04817, 1.0, 0.0999, 0.04817, 0.04817, 1.0, 0.0999, 0.04817, 0.04817, 1.0, 0.0999, 0.04817, 0.04817, 1.0, 0.0999, 0.04817, 0.04817, 1.0, 0.0999, 0.04817, 0.04817, 1.0, 0.0999, 0.04817, 0.04817, 1.0, 0.0999, 0.04817, 0.04817, 1.0, 0.0999, 0.04817, 0.04817, 1.0, 0.0999, 0.04817, 0.04817, 1.0, 0.0999, 0.04817, 0.04817, 1.0, 0.0999, 0.04817, 0.04817, 1.0, 0.0999, 0.04817, 0.04817, 1.0, 0.0999, 0.04817, 0.04817, 1.0, 0.0999, 0.04817, 0.04817, 1.0, 0.0999, 0.04817, 0.04817, 1.0, 0.0999, 0.04817, 0.04817, 1.0, 0.0999, 0.04817, 0.04817, 1.0, 0.0999, 0.04817, 0.04817, 1.0, 0.0999, 0.04817, 0.04817, 1.0, 0.0999, 0.04817, 0.04817, 1.0, 0.0999, 0.04817, 0.04817, 1.0, 0.0999, 0.04817, 0.04817, 1.0, 0.0999, 0.04817, 0.04817, 1.0, 0.0999, 0.04817, 0.04817, 1.0, 0.0999, 0.04817, 0.04817, 1.0])
me_ogre_club.use_remesh_preserve_volume = False
me_ogre_club.use_remesh_preserve_attributes = False
me_ogre_club.use_mirror_vertex_groups = False
me_ogre_club.update()

# ---- objects
ob_ogre_club = bpy.data.objects.new('Ogre Club', me_ogre_club)

# ---- transforms, parenting, visibility, modifiers, constraints
ob_ogre_club.location = (0.0, 0.0, 0.0)
ob_ogre_club.lineart.crease_threshold = 0.0

# ---- collection membership
col_collection_1.objects.link(ob_ogre_club)
col_collection_2.objects.link(ob_ogre_club)
col_collection_3.objects.link(ob_ogre_club)
col_collection_4.objects.link(ob_ogre_club)
col_collection_5.objects.link(ob_ogre_club)
col_collection_6.objects.link(ob_ogre_club)
col_collection_7.objects.link(ob_ogre_club)
col_collection_8.objects.link(ob_ogre_club)
col_collection_9.objects.link(ob_ogre_club)
col_collection_10.objects.link(ob_ogre_club)
col_collection_11.objects.link(ob_ogre_club)
col_collection_12.objects.link(ob_ogre_club)
col_collection_13.objects.link(ob_ogre_club)
col_collection_14.objects.link(ob_ogre_club)
col_collection_15.objects.link(ob_ogre_club)
col_collection_16.objects.link(ob_ogre_club)
col_collection_17.objects.link(ob_ogre_club)
col_collection_18.objects.link(ob_ogre_club)
col_collection_19.objects.link(ob_ogre_club)
col_collection_20.objects.link(ob_ogre_club)

# ---- scene / render settings (as saved in the file)
scene.frame_start = 1; scene.frame_end = 250; scene.frame_set(1)
scene.render.engine = 'BLENDER_EEVEE_NEXT'
scene.render.resolution_percentage = 50
scene.render.dither_intensity = 0.0
scene.cycles.use_denoising = False
scene.cycles.samples = 128
scene.cycles.sampling_pattern = 'TABULATED_SOBOL'
scene.cycles.use_adaptive_sampling = False
scene.cycles.use_light_tree = False
scene.cycles.blur_glossy = 0.0
scene.cycles.sample_clamp_indirect = 0.0
scene.view_settings.view_transform = 'Standard'
bpy.context.view_layer.update()

# ---- added for rendering (the .blend has no active camera and no usable light): camera, sun
cam_auto = bpy.data.cameras.new('AutoCamera')
cam_auto.lens = 50.0
cam_auto.sensor_width = 36.0
cam_auto.clip_end = 1000.0
ob_auto_camera = bpy.data.objects.new('AutoCamera', cam_auto)
scene.collection.objects.link(ob_auto_camera)
ob_auto_camera.location = (0.902972, -1.08365, 0.664856)
ob_auto_camera.rotation_euler = (1.09748, -7.21219e-08, 0.694738)
scene.camera = ob_auto_camera
light_auto_sun = bpy.data.lights.new('AutoSun', 'SUN')
light_auto_sun.energy = 3.0
light_auto_sun.angle = 0.0523599
ob_auto_sun = bpy.data.objects.new('AutoSun', light_auto_sun)
scene.collection.objects.link(ob_auto_sun)
ob_auto_sun.rotation_euler = (0.872665, 0.174533, 0.523599)
bpy.context.view_layer.update()
